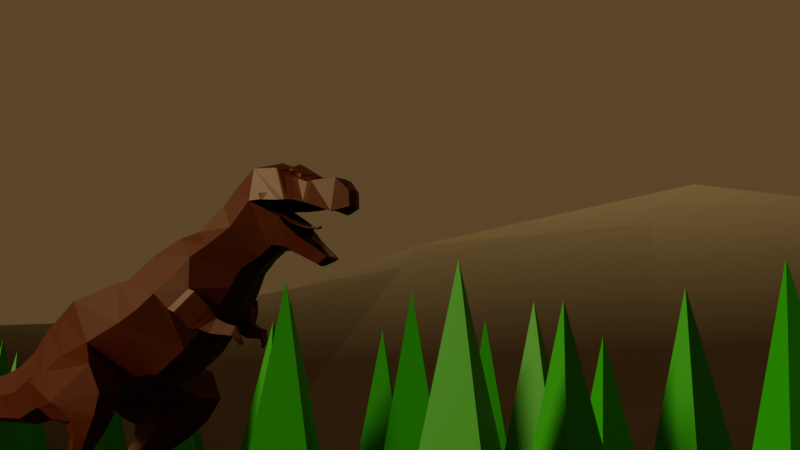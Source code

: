 # Source: Dino.blend  (saved by Blender 4.0.36; exported with 4.5.12 LTS)
import bpy
from mathutils import Matrix  # noqa: F401  (used for matrix-valued properties, if any)

bpy.ops.wm.read_factory_settings(use_empty=True)
scene = bpy.context.scene
scene.name = 'Scene'

# ---- collections
col_collection = bpy.data.collections.new('Collection'); scene.collection.children.link(col_collection)
col_references = bpy.data.collections.new(' references'); scene.collection.children.link(col_references)
col_trees = bpy.data.collections.new('trees'); scene.collection.children.link(col_trees)

# ---- materials (node trees are filled in below, after node groups)
mat_dinomat = bpy.data.materials.new('dINOmAT')
mat_dinomat.use_transparent_shadow = False
mat_material_002 = bpy.data.materials.new('Material.002')
mat_material_002.use_transparent_shadow = False
mat_material_001 = bpy.data.materials.new('Material.001')
mat_material_001.use_transparent_shadow = False

# ---- material node trees
mat_dinomat.use_nodes = True; mat_dinomat.node_tree.nodes.clear()
_N = mat_dinomat.node_tree.nodes; _L = mat_dinomat.node_tree.links
n0 = _N.new('ShaderNodeBsdfPrincipled'); n0.name = 'Principled BSDF'; n0.location = (130, 300)
n0.inputs[3].default_value = 1.45
n1 = _N.new('ShaderNodeOutputMaterial'); n1.name = 'Material Output'; n1.location = (420, 300)
n2 = _N.new('ShaderNodeTexNoise'); n2.name = 'Musgrave Texture'; n2.location = (-420, 262)
n2.width = 150
n2.normalize = False
n2.inputs[3].default_value = 1.0
n2.inputs[4].default_value = 0.25
n3 = _N.new('ShaderNodeTexCoord'); n3.name = 'Texture Coordinate'; n3.location = (-669, 236)
n4 = _N.new('ShaderNodeValToRGB'); n4.name = 'Color Ramp'; n4.location = (-166, 332)
while len(n4.color_ramp.elements) > 1: n4.color_ramp.elements.remove(n4.color_ramp.elements[-1])
n4.color_ramp.elements[0].position = 1.0; n4.color_ramp.elements[0].color = (0.08893, 0.009322, 0.002786, 1.0)
_e = n4.color_ramp.elements.new(1.0); _e.color = (0.06278, 0.05122, 0.05512, 1.0)
_L.new(n0.outputs[0], n1.inputs[0])
_L.new(n4.outputs[0], n0.inputs[0])
_L.new(n3.outputs[3], n2.inputs[0])
_L.new(n2.outputs[0], n4.inputs[0])
n1.is_active_output = True
mat_material_002.use_nodes = True; mat_material_002.node_tree.nodes.clear()
_N = mat_material_002.node_tree.nodes; _L = mat_material_002.node_tree.links
n0 = _N.new('ShaderNodeOutputMaterial'); n0.name = 'Material Output'; n0.location = (300, 300)
n1 = _N.new('ShaderNodeBsdfPrincipled'); n1.name = 'Principled BSDF'; n1.location = (-127, 268)
n1.inputs[3].default_value = 1.45
n2 = _N.new('ShaderNodeTexCoord'); n2.name = 'Texture Coordinate'; n2.location = (-798, 239)
n3 = _N.new('ShaderNodeSeparateXYZ'); n3.name = 'Separate XYZ'; n3.location = (-621, 243)
n4 = _N.new('ShaderNodeValToRGB'); n4.name = 'Color Ramp'; n4.location = (-435, 308)
while len(n4.color_ramp.elements) > 1: n4.color_ramp.elements.remove(n4.color_ramp.elements[-1])
n4.color_ramp.elements[0].position = 0.1364; n4.color_ramp.elements[0].color = (0.03462, 0.0186, 0.01134, 1.0)
_e = n4.color_ramp.elements.new(0.9955); _e.color = (0.8092, 0.732, 0.5977, 1.0)
_L.new(n1.outputs[0], n0.inputs[0])
_L.new(n2.outputs[3], n3.inputs[0])
_L.new(n3.outputs[2], n4.inputs[0])
_L.new(n4.outputs[0], n1.inputs[0])
n0.is_active_output = True
mat_material_001.use_nodes = True; mat_material_001.node_tree.nodes.clear()
_N = mat_material_001.node_tree.nodes; _L = mat_material_001.node_tree.links
n0 = _N.new('ShaderNodeOutputMaterial'); n0.name = 'Material Output'; n0.location = (300, 300)
n1 = _N.new('ShaderNodeBsdfPrincipled'); n1.name = 'Principled BSDF'; n1.location = (10, 300)
n1.inputs[0].default_value = (0.0, 0.3578, 0.002758, 1.0)
n1.inputs[3].default_value = 1.45
_L.new(n1.outputs[0], n0.inputs[0])
n0.is_active_output = True

# ---- world
world_world = bpy.data.worlds.new('World'); scene.world = world_world
world_world.use_nodes = True; world_world.node_tree.nodes.clear()
_N = world_world.node_tree.nodes; _L = world_world.node_tree.links
n0 = _N.new('ShaderNodeOutputWorld'); n0.name = 'World Output'; n0.location = (300, 300)
n1 = _N.new('ShaderNodeBackground'); n1.name = 'Background'; n1.location = (10, 300)
n1.inputs[0].default_value = (0.1127, 0.0705, 0.03083, 1.0)
_L.new(n1.outputs[0], n0.inputs[0])
n0.is_active_output = True
world_world.color = (0.05088, 0.05088, 0.05088)
world_world.use_sun_shadow = False
world_world.sun_shadow_jitter_overblur = 0.0

# ---- cameras
cam_camera = bpy.data.cameras.new('Camera')
cam_camera.clip_end = 100.0
cam_camera.ortho_scale = 7.314

# ---- lights
light_light = bpy.data.lights.new('Light', 'SUN')
light_light.color = (1.0, 0.8187, 0.3965)
light_light.transmission_factor = 0.0
light_light.angle = 0.1993
light_light.energy = 2.32
light_light.shadow_soft_size = 12.96
light_light.shadow_cascade_max_distance = 1000.0

# ---- meshes
me_grid_001 = bpy.data.meshes.new('Grid.001')
me_grid_001.from_pydata([(-0.8952, -1.001, 0.0004431), (-0.4344, -1.047, 0.04528), (-0.2108, -1.021, 0.03253), (-0.05666, -1.006, 0.01438), (0.1889, -1.024, 0.02749), (0.5165, -1.023, 0.02571), (0.7526, -1.001, 0.001876), (1.0, -1.0, -5.831e-08), (-0.5188, -0.9276, 0.07389), (0.02711, -0.9664, 0.04267), (-0.6281, -1.035, 0.0341), (0.3019, -0.9916, 0.07394), (0.4611, -0.9728, 0.07861), (-0.687, -0.835, 0.04975), (0.06349, -0.9324, 0.1128), (0.5081, -0.9419, 0.1181), (0.6002, -0.9326, 0.07879), (1.001, -0.7374, 0.001103), (-1.0, -1.0, -0.0001832), (-0.3287, -0.9116, 0.09371), (-0.03657, -0.8403, 0.1907), (0.7575, -0.8719, 0.04373), (0.8187, -0.9056, 0.01037), (-0.9045, -0.5802, 0.008924), (0.2881, -0.9346, 0.2645), (-0.2019, -0.8791, 0.1228), (0.9066, -0.7548, 0.04088), (-0.1696, -0.7617, 0.1949), (0.8616, -0.7436, 0.08934), (-0.4297, -0.7533, 0.133), (0.1984, -0.8815, 0.3127), (1.013, -0.5583, 0.03341), (-0.01308, -0.7826, 0.2405), (0.3959, -0.8967, 0.3156), (0.9414, -0.6513, 0.07366), (0.6439, -0.8071, 0.26), (0.7526, -0.7401, 0.2317), (-0.3747, -0.6503, 0.1546), (0.3198, -0.8758, 0.3469), (-0.28, -0.535, 0.1391), (-0.08296, -0.6578, 0.2048), (-0.8246, -0.5258, 0.033), (-0.5729, -0.5619, 0.1239), (-0.4422, -0.5129, 0.1471), (0.1498, -0.7658, 0.3138), (0.336, -0.8042, 0.37), (0.4882, -0.786, 0.3501), (0.7935, -0.6484, 0.2449), (0.6969, -0.704, 0.2927), (-0.9997, -0.5859, 6.751e-05), (-0.05332, -0.4618, 0.09432), (-0.7545, -0.3115, 0.05413), (-0.6291, -0.2348, 0.07094), (0.3307, -0.7037, 0.3378), (0.862, -0.5062, 0.1693), (0.6498, -0.6313, 0.3149), (1.001, -0.2069, 0.02644), (-0.3924, -0.2695, 0.06929), (0.7409, -0.4377, 0.2301), (0.8477, -0.3497, 0.1728), (-0.1376, -0.3251, 0.02991), (-0.2287, -0.2987, 0.03542), (0.5579, -0.5229, 0.2645), (0.1109, -0.4001, 0.0876), (0.05308, -0.2529, 0.03449), (0.3852, -0.1883, 0.03496), (0.828, -0.2516, 0.1683), (-0.9879, -0.2343, 0.02477), (-0.536, -0.229, 0.07641), (-0.1946, -0.1949, 0.01397), (0.609, -0.2198, 0.1516), (0.2445, -0.1325, 0.009633), (0.7076, -0.2483, 0.1915), (-0.993, 0.03394, 0.01647), (-0.3684, -0.08215, 0.03528), (0.7029, -0.09475, 0.1751), (0.8034, -0.1058, 0.1834), (0.4064, 0.03306, -0.002166), (-0.7098, 0.08662, 0.03621), (0.04918, -0.07987, 0.01667), (-0.5361, 0.03452, 0.0427), (1.025, 0.08908, 0.05613), (0.4463, -0.07765, 0.02024), (0.9004, -0.03678, 0.1408), (0.8357, 0.1301, 0.1393), (0.9013, 0.1021, 0.1307), (-0.9056, 0.2622, 0.002326), (0.6424, 0.1982, 0.06873), (-0.08256, 0.139, 0.031), (-0.9999, 0.2405, 0.0002425), (1.002, 0.3545, 0.00427), (0.6211, 0.2985, 0.03507), (-0.4942, 0.3505, 0.04733), (-0.2778, 0.3057, 0.03428), (0.09464, 0.1509, 0.018), (0.7949, 0.3977, 0.01987), (-0.06216, 0.4363, 0.01569), (0.146, 0.3328, 0.03214), (0.4223, 0.4297, 0.01283), (0.4706, 0.3292, 0.007518), (0.2315, 0.5707, 0.02786), (0.7659, 0.4817, -8.774e-05), (-0.8577, 0.5054, 0.002244), (-0.6142, 0.3984, 0.04407), (-0.253, 0.6325, 0.02763), (-0.02203, 0.6773, 0.009092), (-0.7343, 0.643, 0.00133), (-0.2986, 0.903, 0.002258), (0.2093, 0.9956, 0.004966), (-0.07432, 1.0, -0.002149), (0.4504, 0.9999, 6.233e-05), (-1.0, 1.0, -2.467e-08), (1.0, 1.0, -4.307e-11)], [], [(1, 8, 10), (5, 11, 4), (6, 22, 5), (5, 12, 11), (3, 25, 2), (11, 14, 9), (22, 16, 12), (6, 17, 22), (7, 17, 6), (10, 8, 13), (16, 15, 12), (0, 23, 18), (1, 29, 8), (11, 24, 14), (25, 29, 19), (12, 24, 11), (15, 24, 12), (13, 41, 23), (20, 27, 25), (24, 30, 14), (16, 35, 33), (26, 35, 16), (13, 29, 42), (28, 35, 26), (27, 37, 29), (26, 34, 28), (31, 34, 26), (33, 38, 24), (27, 40, 37), (37, 43, 29), (68, 43, 39, 57), (32, 44, 40), (30, 45, 44), (35, 46, 33), (34, 47, 36), (46, 45, 38), (36, 48, 35), (23, 41, 51), (34, 31, 47), (47, 48, 36), (46, 55, 45), (40, 50, 39), (48, 55, 46), (23, 67, 49), (31, 54, 47), (42, 52, 51), (39, 60, 61), (54, 58, 47), (47, 58, 55), (56, 59, 54), (55, 58, 62), (52, 43, 68), (50, 63, 60), (53, 62, 63), (56, 66, 59), (61, 74, 57), (51, 52, 67), (63, 71, 64), (62, 70, 65), (62, 72, 70), (66, 72, 58), (69, 60, 79), (66, 76, 72), (76, 75, 72), (65, 82, 77), (52, 80, 78), (69, 88, 74), (79, 88, 69), (56, 81, 83), (75, 87, 82), (85, 84, 76), (73, 78, 86), (73, 86, 89), (74, 88, 93), (75, 84, 87), (78, 80, 103), (88, 94, 96), (80, 92, 103), (87, 84, 91), (85, 90, 84), (99, 98, 94), (84, 90, 95), (88, 96, 93), (91, 95, 99), (97, 98, 100), (99, 95, 101), (103, 106, 102), (112, 101, 90), (105, 104, 96), (99, 101, 98), (92, 107, 103), (92, 104, 107), (103, 107, 106), (101, 110, 98), (104, 105, 107), (110, 108, 100), (107, 111, 106), (112, 110, 101), (1, 2, 19), (4, 9, 3), (4, 11, 9), (0, 10, 13), (5, 22, 12), (22, 21, 16), (3, 9, 25), (1, 19, 29), (2, 25, 19), (9, 20, 25), (23, 0, 13), (9, 14, 20), (22, 26, 21), (25, 27, 29), (21, 26, 16), (22, 17, 26), (15, 33, 24), (15, 16, 33), (8, 29, 13), (14, 30, 20), (18, 23, 49), (17, 31, 26), (27, 20, 32), (28, 36, 35), (20, 30, 32), (24, 38, 30), (41, 13, 42), (27, 32, 40), (28, 34, 36), (32, 30, 44), (29, 43, 42), (37, 40, 39), (30, 38, 45), (33, 46, 38), (35, 48, 46), (37, 39, 43), (40, 44, 53), (44, 45, 53), (41, 42, 51), (45, 55, 53), (39, 50, 60), (40, 53, 50), (48, 47, 55), (42, 43, 52), (50, 53, 63), (23, 51, 67), (87, 99, 77, 82), (53, 55, 62), (31, 56, 54), (39, 61, 57), (54, 59, 58), (60, 63, 64), (63, 62, 65), (61, 69, 74), (61, 60, 69), (62, 58, 72), (59, 66, 58), (60, 64, 79), (63, 65, 71), (67, 52, 73), (52, 68, 80), (64, 71, 79), (65, 70, 82), (57, 74, 68), (66, 83, 76), (71, 65, 77), (56, 83, 66), (68, 74, 80), (70, 72, 75), (82, 70, 75), (73, 52, 78), (71, 77, 79), (76, 84, 75), (83, 85, 76), (79, 77, 94), (80, 74, 93), (79, 94, 88), (83, 81, 85), (80, 93, 92), (81, 90, 85), (77, 99, 94), (99, 87, 91), (86, 78, 102), (94, 97, 96), (78, 103, 102), (94, 98, 97), (91, 84, 95), (86, 102, 89), (95, 90, 101), (96, 97, 100), (92, 93, 104), (93, 96, 104), (102, 111, 89), (102, 106, 111), (96, 100, 105), (98, 110, 100), (105, 100, 108), (107, 105, 109), (105, 108, 109), (107, 109, 111)])
_uv = me_grid_001.uv_layers.new(name='UVMap')
_uv.uv.foreach_set('vector', [0.2759, -0.0003001, 0.2152, 0.06734, 0.1805, 0.0008096, 0.7553, 0.0003062, 0.6433, 0.04105, 0.5934, 0.001176, 0.8754, 0.0005805, 0.9013, 0.05882, 0.7553, 0.0003062, 0.7553, 0.0003062, 0.7175, 0.04375, 0.6433, 0.04105, 0.4657, 0.001184, 0.3778, 0.09816, 0.3883, -0.0002704, 0.6433, 0.04105, 0.51, 0.09229, 0.507, 0.03871, 0.9013, 0.05882, 0.7915, 0.07002, 0.7175, 0.04375, 0.8754, 0.0005805, 1.001, 0.1297, 0.9013, 0.05882, 1.0, 0.0, 1.001, 0.1297, 0.8754, 0.0005805, 0.1805, 0.0008096, 0.2152, 0.06734, 0.1403, 0.1161, 0.7915, 0.07002, 0.7309, 0.08927, 0.7175, 0.04375, 0.05016, 0.0004018, 0.03955, 0.2159, 2.849e-08, 5.185e-07, 0.2759, -0.0003001, 0.2656, 0.1634, 0.2152, 0.06734, 0.6433, 0.04105, 0.615, 0.1514, 0.51, 0.09229, 0.3778, 0.09816, 0.2656, 0.1634, 0.3197, 0.07853, 0.7175, 0.04375, 0.615, 0.1514, 0.6433, 0.04105, 0.7309, 0.08927, 0.615, 0.1514, 0.7175, 0.04375, 0.1403, 0.1161, 0.09279, 0.2481, 0.03955, 0.2159, 0.4545, 0.137, 0.3825, 0.1748, 0.3778, 0.09816, 0.615, 0.1514, 0.5548, 0.1926, 0.51, 0.09229, 0.7915, 0.07002, 0.7641, 0.2008, 0.6632, 0.1971, 0.9409, 0.141, 0.7641, 0.2008, 0.7915, 0.07002, 0.1403, 0.1161, 0.2656, 0.1634, 0.1821, 0.2424, 0.9064, 0.1714, 0.7641, 0.2008, 0.9409, 0.141, 0.3825, 0.1748, 0.2876, 0.2146, 0.2656, 0.1634, 0.9409, 0.141, 0.95, 0.2082, 0.9064, 0.1714, 0.997, 0.2333, 0.95, 0.2082, 0.9409, 0.141, 0.6632, 0.1971, 0.6147, 0.2178, 0.615, 0.1514, 0.3825, 0.1748, 0.4242, 0.2358, 0.2876, 0.2146, 0.2876, 0.2146, 0.2438, 0.2754, 0.2656, 0.1634, 0.2185, 0.3954, 0.2438, 0.2754, 0.3348, 0.2644, 0.2902, 0.3744, 0.4593, 0.1972, 0.5342, 0.2466, 0.4242, 0.2358, 0.5548, 0.1926, 0.6178, 0.258, 0.5342, 0.2466, 0.7641, 0.2008, 0.6877, 0.2549, 0.6632, 0.1971, 0.95, 0.2082, 0.8474, 0.2773, 0.822, 0.2302, 0.6877, 0.2549, 0.6178, 0.258, 0.6147, 0.2178, 0.822, 0.2302, 0.786, 0.2734, 0.7641, 0.2008, 0.03955, 0.2159, 0.09279, 0.2481, 0.107, 0.3409, 0.95, 0.2082, 0.997, 0.2333, 0.8474, 0.2773, 0.8474, 0.2773, 0.786, 0.2734, 0.822, 0.2302, 0.6877, 0.2549, 0.7673, 0.3054, 0.6178, 0.258, 0.4242, 0.2358, 0.4607, 0.3095, 0.3348, 0.2644, 0.786, 0.2734, 0.7673, 0.3054, 0.6877, 0.2549, 0.03955, 0.2159, 7.959e-06, 0.3874, 0.0002205, 0.2063, 0.997, 0.2333, 0.8988, 0.3237, 0.8474, 0.2773, 0.1821, 0.2424, 0.1558, 0.3989, 0.107, 0.3409, 0.3348, 0.2644, 0.4322, 0.3533, 0.3709, 0.356, 0.8988, 0.3237, 0.8325, 0.3598, 0.8474, 0.2773, 0.8474, 0.2773, 0.8325, 0.3598, 0.7673, 0.3054, 0.9967, 0.4074, 0.8952, 0.375, 0.8988, 0.3237, 0.7673, 0.3054, 0.8325, 0.3598, 0.7331, 0.3462, 0.1558, 0.3989, 0.2438, 0.2754, 0.2185, 0.3954, 0.4607, 0.3095, 0.5578, 0.3444, 0.4322, 0.3533, 0.6223, 0.2909, 0.7331, 0.3462, 0.5578, 0.3444, 0.9967, 0.4074, 0.8922, 0.4135, 0.8952, 0.375, 0.3709, 0.356, 0.3176, 0.4573, 0.2902, 0.3744, 0.107, 0.3409, 0.1558, 0.3989, 7.959e-06, 0.3874, 0.5578, 0.3444, 0.6255, 0.4442, 0.52, 0.3899, 0.7331, 0.3462, 0.7801, 0.4339, 0.6812, 0.4182, 0.7331, 0.3462, 0.8224, 0.4213, 0.7801, 0.4339, 0.8922, 0.4135, 0.8224, 0.4213, 0.8325, 0.3598, 0.3974, 0.4087, 0.4322, 0.3533, 0.5251, 0.4638, 0.8922, 0.4135, 0.8746, 0.4761, 0.8224, 0.4213, 0.8746, 0.4761, 0.8294, 0.4869, 0.8224, 0.4213, 0.6812, 0.4182, 0.7352, 0.4741, 0.7001, 0.5198, 0.1558, 0.3989, 0.2188, 0.5252, 0.1417, 0.5552, 0.3974, 0.4087, 0.4487, 0.579, 0.3176, 0.4573, 0.5251, 0.4638, 0.4487, 0.579, 0.3974, 0.4087, 0.9967, 0.4074, 0.9998, 0.5463, 0.9285, 0.4916, 0.8294, 0.4869, 0.7986, 0.5837, 0.7352, 0.4741, 0.9313, 0.5588, 0.8816, 0.5841, 0.8746, 0.4761, -0.005752, 0.4923, 0.1417, 0.5552, 0.05372, 0.6248, -0.005752, 0.4923, 0.05372, 0.6248, -0.0001205, 0.6208, 0.3176, 0.4573, 0.4487, 0.579, 0.3629, 0.648, 0.8294, 0.4869, 0.8816, 0.5841, 0.7986, 0.5837, 0.1417, 0.5552, 0.2188, 0.5252, 0.1884, 0.6965, 0.4487, 0.579, 0.5506, 0.6055, 0.4768, 0.7149, 0.2188, 0.5252, 0.2574, 0.6582, 0.1884, 0.6965, 0.7986, 0.5837, 0.8816, 0.5841, 0.8059, 0.6482, 0.9313, 0.5588, 0.9962, 0.6723, 0.8816, 0.5841, 0.7448, 0.6578, 0.6985, 0.7272, 0.5506, 0.6055, 0.8816, 0.5841, 0.9962, 0.6723, 0.8871, 0.6944, 0.4487, 0.579, 0.4768, 0.7149, 0.3629, 0.648, 0.8059, 0.6482, 0.8871, 0.6944, 0.7448, 0.6578, 0.5717, 0.6667, 0.6985, 0.7272, 0.5951, 0.8064, 0.7448, 0.6578, 0.8871, 0.6944, 0.8801, 0.732, 0.1884, 0.6965, 0.1498, 0.7983, 0.07332, 0.7418, 1.0, 1.0, 0.8801, 0.732, 0.9962, 0.6723, 0.4901, 0.8511, 0.3678, 0.8199, 0.4768, 0.7149, 0.7448, 0.6578, 0.8801, 0.732, 0.6985, 0.7272, 0.2574, 0.6582, 0.3466, 0.9236, 0.1884, 0.6965, 0.2574, 0.6582, 0.3678, 0.8199, 0.3466, 0.9236, 0.1884, 0.6965, 0.3466, 0.9236, 0.1498, 0.7983, 0.8801, 0.732, 0.7345, 1.001, 0.6985, 0.7272, 0.3678, 0.8199, 0.4901, 0.8511, 0.3466, 0.9236, 0.7345, 1.001, 0.6078, 0.9992, 0.5951, 0.8064, 0.3466, 0.9236, -1.803e-17, 1.0, 0.1498, 0.7983, 1.0, 1.0, 0.7345, 1.001, 0.8801, 0.732, 0.2759, -0.0003001, 0.3883, -0.0002704, 0.3197, 0.07853, 0.5934, 0.001176, 0.507, 0.03871, 0.4657, 0.001184, 0.5934, 0.001176, 0.6433, 0.04105, 0.507, 0.03871, 0.05016, 0.0004018, 0.1805, 0.0008096, 0.1403, 0.1161, 0.7553, 0.0003062, 0.9013, 0.05882, 0.7175, 0.04375, 0.9013, 0.05882, 0.8635, 0.08159, 0.7915, 0.07002, 0.4657, 0.001184, 0.507, 0.03871, 0.3778, 0.09816, 0.2759, -0.0003001, 0.3197, 0.07853, 0.2656, 0.1634, 0.3883, -0.0002704, 0.3778, 0.09816, 0.3197, 0.07853, 0.507, 0.03871, 0.4545, 0.137, 0.3778, 0.09816, 0.03955, 0.2159, 0.05016, 0.0004018, 0.1403, 0.1161, 0.507, 0.03871, 0.51, 0.09229, 0.4545, 0.137, 0.9013, 0.05882, 0.9409, 0.141, 0.8635, 0.08159, 0.3778, 0.09816, 0.3825, 0.1748, 0.2656, 0.1634, 0.8635, 0.08159, 0.9409, 0.141, 0.7915, 0.07002, 0.9013, 0.05882, 1.001, 0.1297, 0.9409, 0.141, 0.7309, 0.08927, 0.6632, 0.1971, 0.615, 0.1514, 0.7309, 0.08927, 0.7915, 0.07002, 0.6632, 0.1971, 0.2152, 0.06734, 0.2656, 0.1634, 0.1403, 0.1161, 0.51, 0.09229, 0.5548, 0.1926, 0.4545, 0.137, 2.849e-08, 5.185e-07, 0.03955, 0.2159, 0.0002205, 0.2063, 1.001, 0.1297, 0.997, 0.2333, 0.9409, 0.141, 0.3825, 0.1748, 0.4545, 0.137, 0.4593, 0.1972, 0.9064, 0.1714, 0.822, 0.2302, 0.7641, 0.2008, 0.4545, 0.137, 0.5548, 0.1926, 0.4593, 0.1972, 0.615, 0.1514, 0.6147, 0.2178, 0.5548, 0.1926, 0.09279, 0.2481, 0.1403, 0.1161, 0.1821, 0.2424, 0.3825, 0.1748, 0.4593, 0.1972, 0.4242, 0.2358, 0.9064, 0.1714, 0.95, 0.2082, 0.822, 0.2302, 0.4593, 0.1972, 0.5548, 0.1926, 0.5342, 0.2466, 0.2656, 0.1634, 0.2438, 0.2754, 0.1821, 0.2424, 0.2876, 0.2146, 0.4242, 0.2358, 0.3348, 0.2644, 0.5548, 0.1926, 0.6147, 0.2178, 0.6178, 0.258, 0.6632, 0.1971, 0.6877, 0.2549, 0.6147, 0.2178, 0.7641, 0.2008, 0.786, 0.2734, 0.6877, 0.2549, 0.2876, 0.2146, 0.3348, 0.2644, 0.2438, 0.2754, 0.4242, 0.2358, 0.5342, 0.2466, 0.6223, 0.2909, 0.5342, 0.2466, 0.6178, 0.258, 0.6223, 0.2909, 0.09279, 0.2481, 0.1821, 0.2424, 0.107, 0.3409, 0.6178, 0.258, 0.7673, 0.3054, 0.6223, 0.2909, 0.3348, 0.2644, 0.4607, 0.3095, 0.4322, 0.3533, 0.4242, 0.2358, 0.6223, 0.2909, 0.4607, 0.3095, 0.786, 0.2734, 0.8474, 0.2773, 0.7673, 0.3054, 0.1821, 0.2424, 0.2438, 0.2754, 0.1558, 0.3989, 0.4607, 0.3095, 0.6223, 0.2909, 0.5578, 0.3444, 0.03955, 0.2159, 0.107, 0.3409, 7.959e-06, 0.3874, 0.7986, 0.5837, 0.7448, 0.6578, 0.7001, 0.5198, 0.7352, 0.4741, 0.6223, 0.2909, 0.7673, 0.3054, 0.7331, 0.3462, 0.997, 0.2333, 0.9967, 0.4074, 0.8988, 0.3237, 0.3348, 0.2644, 0.3709, 0.356, 0.2902, 0.3744, 0.8988, 0.3237, 0.8952, 0.375, 0.8325, 0.3598, 0.4322, 0.3533, 0.5578, 0.3444, 0.52, 0.3899, 0.5578, 0.3444, 0.7331, 0.3462, 0.6812, 0.4182, 0.3709, 0.356, 0.3974, 0.4087, 0.3176, 0.4573, 0.3709, 0.356, 0.4322, 0.3533, 0.3974, 0.4087, 0.7331, 0.3462, 0.8325, 0.3598, 0.8224, 0.4213, 0.8952, 0.375, 0.8922, 0.4135, 0.8325, 0.3598, 0.4322, 0.3533, 0.52, 0.3899, 0.5251, 0.4638, 0.5578, 0.3444, 0.6812, 0.4182, 0.6255, 0.4442, 7.959e-06, 0.3874, 0.1558, 0.3989, -0.005752, 0.4923, 0.1558, 0.3989, 0.2185, 0.3954, 0.2188, 0.5252, 0.52, 0.3899, 0.6255, 0.4442, 0.5251, 0.4638, 0.6812, 0.4182, 0.7801, 0.4339, 0.7352, 0.4741, 0.2902, 0.3744, 0.3176, 0.4573, 0.2185, 0.3954, 0.8922, 0.4135, 0.9285, 0.4916, 0.8746, 0.4761, 0.6255, 0.4442, 0.6812, 0.4182, 0.7001, 0.5198, 0.9967, 0.4074, 0.9285, 0.4916, 0.8922, 0.4135, 0.2185, 0.3954, 0.3176, 0.4573, 0.2188, 0.5252, 0.7801, 0.4339, 0.8224, 0.4213, 0.8294, 0.4869, 0.7352, 0.4741, 0.7801, 0.4339, 0.8294, 0.4869, -0.005752, 0.4923, 0.1558, 0.3989, 0.1417, 0.5552, 0.6255, 0.4442, 0.7001, 0.5198, 0.5251, 0.4638, 0.8746, 0.4761, 0.8816, 0.5841, 0.8294, 0.4869, 0.9285, 0.4916, 0.9313, 0.5588, 0.8746, 0.4761, 0.5251, 0.4638, 0.7001, 0.5198, 0.5506, 0.6055, 0.2188, 0.5252, 0.3176, 0.4573, 0.3629, 0.648, 0.5251, 0.4638, 0.5506, 0.6055, 0.4487, 0.579, 0.9285, 0.4916, 0.9998, 0.5463, 0.9313, 0.5588, 0.2188, 0.5252, 0.3629, 0.648, 0.2574, 0.6582, 0.9998, 0.5463, 0.9962, 0.6723, 0.9313, 0.5588, 0.7001, 0.5198, 0.7448, 0.6578, 0.5506, 0.6055, 0.7448, 0.6578, 0.7986, 0.5837, 0.8059, 0.6482, 0.05372, 0.6248, 0.1417, 0.5552, 0.07332, 0.7418, 0.5506, 0.6055, 0.5717, 0.6667, 0.4768, 0.7149, 0.1417, 0.5552, 0.1884, 0.6965, 0.07332, 0.7418, 0.5506, 0.6055, 0.6985, 0.7272, 0.5717, 0.6667, 0.8059, 0.6482, 0.8816, 0.5841, 0.8871, 0.6944, 0.05372, 0.6248, 0.07332, 0.7418, -0.0001205, 0.6208, 0.8871, 0.6944, 0.9962, 0.6723, 0.8801, 0.732, 0.4768, 0.7149, 0.5717, 0.6667, 0.5951, 0.8064, 0.2574, 0.6582, 0.3629, 0.648, 0.3678, 0.8199, 0.3629, 0.648, 0.4768, 0.7149, 0.3678, 0.8199, 0.07332, 0.7418, -1.803e-17, 1.0, -0.0001205, 0.6208, 0.07332, 0.7418, 0.1498, 0.7983, -1.803e-17, 1.0, 0.4768, 0.7149, 0.5951, 0.8064, 0.4901, 0.8511, 0.6985, 0.7272, 0.7345, 1.001, 0.5951, 0.8064, 0.4901, 0.8511, 0.5951, 0.8064, 0.6078, 0.9992, 0.3466, 0.9236, 0.4901, 0.8511, 0.4762, 0.9922, 0.4901, 0.8511, 0.6078, 0.9992, 0.4762, 0.9922, 0.3466, 0.9236, 0.4762, 0.9922, -1.803e-17, 1.0])
me_grid_001.update()
me_plane = bpy.data.meshes.new('Plane')
me_plane.from_pydata([(-0.2456, -0.8595, 1.69), (-0.3485, 0.1235, 2.013), (-0.2073, 0.474, 1.285), (-0.3326, -0.4268, 1.91), (-0.2027, -1.077, 1.519), (-0.2208, -0.9768, 1.051), (-0.1685, -1.31, 1.408), (-0.1836, -1.24, 0.9654), (-0.1184, -1.625, 1.341), (-0.129, -1.645, 0.9816), (-0.09103, -2.045, 1.287), (-0.09919, -2.026, 0.9991), (-0.05913, -2.443, 1.226), (-0.06443, -2.399, 0.9969), (-0.03863, -2.77, 1.15), (-0.04208, -2.759, 1.006), (-0.0204, -3.207, 1.112), (-0.02222, -3.199, 1.038), (-0.3485, 0.2465, 2.027), (-0.2073, 0.7606, 1.463), (-0.2938, 0.4872, 2.213), (-0.1748, 1.069, 1.759), (-0.2779, 0.7456, 2.32), (-0.1653, 1.178, 1.914), (-0.2414, 0.9051, 2.36), (-0.1436, 1.26, 2.049), (-0.1883, 1.114, 2.551), (-0.09875, 1.414, 2.144), (-0.1038, 1.533, 2.217), (-0.2209, 1.446, 2.796), (-0.08718, 1.653, 2.198), (-0.09531, 1.752, 2.738), (-0.07312, 1.756, 2.142), (-0.1403, 1.903, 2.647), (-0.05976, 1.853, 2.09), (-0.09649, 2.135, 2.66), (-0.04745, 1.94, 2.041), (-0.06188, 2.23, 2.557), (-0.04258, 2.037, 2.065), (-0.4674, 0.2876, 1.672), (-0.446, -0.09585, 1.545), (-0.2718, -1.028, 1.292), (-0.226, -1.276, 1.191), (-0.1587, -1.635, 1.166), (-0.1221, -2.035, 1.144), (-0.0793, -2.421, 1.111), (-0.05179, -2.765, 1.075), (-0.02735, -3.203, 1.073), (-0.4674, 0.4872, 1.763), (-0.394, 0.8129, 2.026), (-0.3726, 0.948, 2.143), (-0.3237, 1.071, 2.227), (-0.2636, 1.254, 2.36), (-0.26, 1.558, 2.53), (-0.2256, 1.705, 2.516), (-0.1826, 1.822, 2.512), (-0.1298, 1.784, 2.711), (-0.08348, 2.096, 2.412), (-0.03982, 2.217, 2.432), (-0.09875, 1.508, 2.199), (-0.2376, 1.441, 2.541), (-0.1883, 1.243, 2.676), (-0.1328, 1.778, 2.29), (-0.05433, 2.024, 2.099), (-0.1638, 1.68, 2.402), (-0.07114, 1.971, 2.141), (-0.2017, 1.561, 2.472), (-0.1044, 1.867, 2.214), (-0.08066, 1.703, 2.17), (-0.2099, 1.604, 2.797), (-0.1541, 1.725, 2.731), (-0.1548, 1.709, 2.354), (-0.07651, 1.731, 2.155), (-0.1403, 1.754, 2.317), (-0.1974, 1.662, 2.769), (0.0, -0.8875, 1.77), (0.0, -0.6072, 1.025), (0.0, 0.08246, 2.098), (0.0, 0.4926, 1.247), (0.0, -0.4686, 2.022), (0.0, 0.1389, 1.142), (0.0, -1.09, 1.57), (0.0, -0.9665, 0.9962), (0.0, -1.319, 1.462), (0.0, -1.232, 0.9202), (0.0, -1.623, 1.383), (0.0, -1.647, 0.9424), (0.0, -2.047, 1.329), (0.0, -2.024, 0.9772), (0.0, -2.449, 1.263), (0.0, -2.394, 0.9835), (0.0, -2.772, 1.184), (0.0, -2.758, 1.009), (0.0, -3.208, 1.13), (0.0, -3.198, 1.041), (0.0, 0.1864, 2.093), (0.0, 0.788, 1.433), (0.0, 0.4215, 2.268), (0.0, 1.091, 1.721), (0.0, 0.695, 2.341), (0.0, 1.201, 1.878), (0.0, 0.8636, 2.373), (0.0, 1.278, 2.02), (0.0, 1.079, 2.598), (0.0, 1.43, 2.122), (0.0, 1.524, 2.188), (0.0, 1.38, 2.872), (0.0, 1.648, 2.175), (0.0, 1.732, 2.828), (0.0, 1.752, 2.125), (0.0, 1.935, 2.701), (0.0, 1.853, 2.074), (0.0, 2.149, 2.66), (0.0, 1.939, 2.029), (0.0, 2.25, 2.557), (0.0, 2.044, 2.061), (0.0, -3.511, 1.099), (0.0, 2.231, 2.432), (0.0, 1.515, 2.165), (0.0, 1.193, 2.71), (0.0, 2.033, 2.093), (0.0, 1.701, 2.149), (0.0, 1.542, 2.872), (0.0, 1.727, 2.137), (0.0, 1.651, 2.824), (-0.2891, -0.6432, 1.8), (0.0, -0.2341, 1.084), (0.0, -0.6926, 1.931), (-0.3876, -0.4533, 1.428), (-0.3293, -0.8106, 1.312), (-0.2676, -0.6306, 1.081), (-0.315, -0.2638, 1.171), (-0.2273, 0.1414, 1.272), (-0.5135, -0.7031, 1.252), (-0.5172, -0.5445, 1.029), (-0.6204, -0.2803, 1.073), (-0.6678, 0.2162, 1.35), (-0.5995, -0.2149, 1.429), (-0.55, -0.4697, 1.318), (-0.4635, -0.3516, 0.3718), (-0.4441, -0.3973, 0.3759), (-0.2854, -0.3935, 0.3809), (-0.3666, -0.3126, 0.378), (-0.3048, -0.3479, 0.3769), (-0.4829, -0.3083, 0.2339), (-0.3049, -0.3586, 0.2385), (-0.4636, -0.3518, 0.2385), (-0.5653, -0.2999, 0.05378), (-0.2088, -0.288, 0.02964), (-0.1983, -0.1929, 0.0008737), (-0.2144, -0.3489, 0.1007), (-0.5272, -0.3421, 0.1007), (-0.4888, 0.02429, 0.1271), (-0.3524, 0.03797, 0.00467), (-0.2955, -0.06463, 1.038), (-0.2707, -0.07607, 0.8041), (-0.2826, -0.01074, 0.9315), (-0.3807, 0.07329, 0.8092), (-0.4228, 0.2983, 1.124), (-0.4116, 0.2208, 0.9578), (-0.2652, -0.4402, 0.9708), (-0.2527, -0.2711, 0.7878), (-0.2603, -0.2737, 0.9122), (-0.516, -0.3921, 0.9452), (-0.4472, -0.2288, 0.7812), (-0.4951, -0.2242, 0.8999), (-0.5232, -0.09135, 0.7874), (-0.6176, -0.1681, 1.026), (-0.5875, -0.05033, 0.917), (-0.6518, 0.332, 1.128), (-0.5441, 0.07527, 0.797), (-0.6126, 0.2307, 0.9505), (-0.2535, -0.2822, 0.6367), (-0.2733, -0.3571, 0.4759), (-0.2576, -0.3371, 0.5686), (-0.3246, -0.3055, 0.4759), (-0.3101, -0.1988, 0.6201), (-0.3077, -0.2759, 0.5675), (-0.239, -0.3895, 0.6377), (-0.257, -0.4403, 0.4829), (-0.2428, -0.4365, 0.5731), (-0.3529, -0.3643, 0.6338), (-0.3777, -0.4305, 0.479), (-0.3498, -0.4179, 0.5692), (-0.4079, -0.3616, 0.4694), (-0.3965, -0.2853, 0.6334), (-0.3862, -0.3416, 0.5637), (-0.4112, -0.1688, 0.6167), (-0.4222, -0.2828, 0.4725), (-0.4005, -0.2503, 0.565), (-0.4938, 0.04544, 0.008216), (-0.5896, -0.259, 0.187), (-0.607, -0.2514, 0.02667), (-0.6402, -0.03069, 0.1246), (-0.6489, -0.00452, 0.008216), (-0.3698, -0.2696, 0.2537), (-0.3553, 0.01144, 0.1217), (-0.1979, -0.1929, 0.002537), (-0.3263, -0.3038, 0.2417), (-0.1875, 0.008604, 0.01336), (-0.1814, -0.02436, 0.1302), (-0.4201, -0.3043, 0.3731), (-0.4757, -0.3462, 0.3673), (-0.441, -0.2904, 0.4057), (-0.4644, -0.313, 0.3609), (-0.5044, -0.2892, 0.2366), (-0.4903, -0.26, 0.2401), (-0.5048, -0.2088, 0.1976), (-0.5162, -0.2664, 0.2396), (-0.4812, 0.0187, 0.1041), (-0.3687, 0.0174, 0.1045), (-0.3743, 0.03744, 0.01981), (-0.4799, 0.03376, 0.01747), (-0.5051, 0.02226, 0.1108), (-0.5085, 0.03685, 0.0242), (-0.6323, -0.002384, 0.02433), (-0.6257, -0.0222, 0.1087), (-0.3367, 0.03094, 0.02142), (-0.3387, 0.01227, 0.1066), (-0.1986, -0.01703, 0.1134), (-0.2029, 0.007532, 0.02857), (-0.3698, 0.1248, 0.1057), (-0.4823, 0.1261, 0.1052), (-0.481, 0.1412, 0.01858), (-0.3754, 0.1448, 0.02093), (-0.5391, 0.1242, 0.1119), (-0.5425, 0.1387, 0.02531), (-0.6597, 0.07969, 0.1098), (-0.6663, 0.09951, 0.02545), (-0.3187, 0.1368, 0.02251), (-0.3207, 0.1182, 0.1076), (-0.1849, 0.1134, 0.02966), (-0.1806, 0.08886, 0.1145), (-0.3708, 0.2012, 0.07756), (-0.4825, 0.2026, 0.07711), (-0.4743, 0.2193, 0.006106), (-0.3828, 0.2221, 0.009132), (-0.5635, 0.1966, 0.08394), (-0.5755, 0.21, 0.013), (-0.6832, 0.1529, 0.0823), (-0.6825, 0.1754, 0.01502), (-0.2957, 0.2114, 0.01095), (-0.306, 0.1931, 0.07953), (-0.1792, 0.1908, 0.0179), (-0.1667, 0.1641, 0.08645), (-0.3908, 0.2649, 0.02872), (-0.4641, 0.2655, 0.02815), (-0.4633, 0.2608, 0.00208), (-0.3945, 0.2632, 0.00137), (-0.6038, 0.2491, 0.03552), (-0.6016, 0.2448, 0.009488), (-0.6825, 0.2203, 0.03686), (-0.6823, 0.2192, 0.009302), (-0.2728, 0.2492, 0.00453), (-0.2701, 0.2512, 0.03162), (-0.1856, 0.2339, 0.008768), (-0.1788, 0.2324, 0.03754), (-0.1923, 0.9029, 1.599), (-0.3233, 0.3577, 2.113), (-0.4335, 0.6377, 1.884), (0.0, 0.9281, 1.566), (0.0, 0.295, 2.174), (-0.3939, 0.7567, 1.759), (-0.3563, 0.934, 1.905), (-0.2785, 1.072, 1.769), (-0.3903, 0.8188, 1.732), (-0.3536, 0.9945, 1.881), (-0.302, 0.9054, 1.608), (-0.1955, 0.9495, 1.611), (-0.1726, 1.069, 1.727), (-0.2697, 0.9687, 1.606), (-0.2468, 1.088, 1.722), (-0.1817, 1.032, 1.569), (-0.1648, 1.088, 1.679), (-0.2367, 1.047, 1.57), (-0.2198, 1.103, 1.68), (-0.1684, 1.129, 1.556), (-0.1557, 1.171, 1.638), (-0.2097, 1.14, 1.557), (-0.197, 1.182, 1.639), (-0.1513, 1.216, 1.546), (-0.1405, 1.251, 1.616), (-0.1864, 1.225, 1.547), (-0.1756, 1.261, 1.617), (-0.1363, 1.245, 1.509), (-0.1301, 1.286, 1.526), (-0.1564, 1.249, 1.506), (-0.1502, 1.291, 1.523), (-0.1147, 1.258, 1.477), (-0.1099, 1.29, 1.49), (-0.1303, 1.261, 1.474), (-0.1255, 1.294, 1.488), (-0.148, 1.919, 2.483), (-0.1269, 1.932, 2.657), (-0.2027, 1.833, 2.521), (-0.1109, 1.796, 2.733), (-0.1201, 1.747, 2.777), (-0.1991, 1.647, 2.779), (-0.1148, 1.713, 2.763), (-0.216, 1.756, 2.513), (-0.03453, 1.909, 2.714), (-0.03445, 1.73, 2.826), (-0.03305, 1.681, 2.819), (-0.1789, 1.898, 2.5), (-0.124, 1.826, 2.695), (-0.1514, 1.772, 2.7), (-0.1474, 1.695, 2.763), (-0.2306, 1.781, 2.524), (-0.1202, 1.828, 2.725), (-0.1168, 1.754, 2.763), (-0.115, 1.708, 2.78), (-0.1412, 1.814, 2.684), (-0.1186, 1.8, 2.712), (-0.1381, 1.76, 2.722), (-0.1378, 1.709, 2.754), (-0.1705, 1.718, 2.725), (-0.1078, 2.104, 2.411), (-0.0596, 2.237, 2.437), (-0.172, 1.926, 2.481), (-0.2062, 1.832, 2.511), (-0.2859, 1.559, 2.532), (-0.2503, 1.71, 2.517), (-0.2636, 1.442, 2.54), (-0.1576, 1.783, 2.287), (-0.129, 1.872, 2.211), (-0.2262, 1.568, 2.47), (-0.09574, 1.976, 2.137), (-0.1887, 1.685, 2.4), (-0.07505, 2.041, 2.085), (-0.1651, 1.759, 2.314), (-0.2403, 1.765, 2.515), (-0.1797, 1.713, 2.351), (0.0, 2.257, 2.437), (0.0, 2.054, 2.078), (0.0, 2.119, 2.471), (0.0, 2.22, 2.491), (0.0, 1.947, 2.537), (0.0, 1.835, 2.57), (0.0, 1.795, 2.566), (0.0, 1.572, 2.572), (0.0, 1.71, 2.551), (0.0, 1.406, 2.537), (0.0, 1.741, 2.236), (0.0, 1.841, 2.155), (0.0, 1.526, 2.411), (0.0, 1.95, 2.081), (0.0, 1.638, 2.349), (0.0, 1.996, 2.066), (0.0, 1.717, 2.263), (0.0, 1.665, 2.304), (-0.2207, 1.706, 2.575), (-0.1666, 1.641, 2.358), (-0.1572, 1.663, 2.344), (-0.1428, 1.714, 2.301), (-0.08373, 2.107, 2.47), (-0.1487, 1.938, 2.54), (-0.1516, 1.836, 2.585), (-0.2571, 1.567, 2.589), (-0.1791, 1.434, 2.551), (-0.1348, 1.736, 2.276), (-0.1062, 1.83, 2.186), (-0.1621, 1.495, 2.476), (-0.07194, 1.936, 2.111), (-0.2123, 1.752, 2.573), (-0.03653, 2.206, 2.491), (-0.05371, 1.987, 2.071), (-0.2376, 1.409, 2.591), (0.0, 1.372, 2.574), (-0.2039, 1.531, 2.447), (0.0, 1.492, 2.447), (0.0, 1.406, 2.537), (0.0, 1.492, 2.447), (-0.1791, 1.434, 2.551), (-0.1621, 1.495, 2.476), (0.0, 1.406, 2.537), (0.0, 1.492, 2.447), (-0.1791, 1.434, 2.551), (-0.1621, 1.495, 2.476), (0.0, 1.701, 2.404), (0.0, 1.685, 2.38), (-0.08826, 1.695, 2.406), (-0.07455, 1.686, 2.377), (0.0, 1.818, 2.339), (0.0, 1.811, 2.329), (-0.04034, 1.815, 2.34), (-0.03854, 1.812, 2.327), (0.0, 1.9, 2.329), (0.0, 1.893, 2.319), (-0.01809, 1.898, 2.33), (-0.0183, 1.894, 2.317), (0.0, 1.929, 2.332), (0.0, 1.923, 2.321), (-0.01482, 1.926, 2.332), (-0.01441, 1.923, 2.319), (-0.1132, 1.601, 2.473), (-0.1002, 1.615, 2.433), (0.0, 1.595, 2.468), (0.0, 1.613, 2.426)], [], [(40, 39, 2, 132), (129, 41, 4, 0), (41, 42, 6, 4), (42, 43, 8, 6), (43, 44, 10, 8), (44, 45, 12, 10), (45, 46, 14, 12), (46, 47, 16, 14), (47, 116, 16), (39, 48, 19, 2), (259, 49, 263, 262), (49, 50, 23, 21, 263), (50, 51, 25, 23), (51, 52, 27, 25), (64, 66, 368, 351), (5, 7, 84, 82), (65, 67, 360, 362), (15, 17, 94, 92), (69, 122, 124, 297), (30, 107, 105, 28), (35, 37, 317, 316), (293, 35, 316, 318), (31, 312, 56, 313), (314, 31, 313, 70), (24, 26, 52, 51), (22, 24, 51, 50), (20, 22, 50, 49), (258, 20, 49, 259), (1, 18, 48, 39), (17, 116, 47), (15, 17, 47, 46), (13, 15, 46, 45), (11, 13, 45, 44), (9, 11, 44, 43), (7, 9, 43, 42), (5, 7, 42, 41), (130, 5, 41, 129), (125, 3, 40, 128), (3, 1, 39, 40), (52, 322, 59, 27), (59, 118, 104, 27), (329, 72, 68, 331), (324, 34, 32, 323), (325, 28, 59, 322), (326, 36, 34, 324), (327, 30, 28, 325), (328, 38, 36, 326), (331, 68, 30, 327), (16, 93, 91, 14), (323, 32, 72, 329), (32, 109, 123, 72), (61, 29, 321, 320, 322), (68, 121, 107, 30), (29, 106, 122, 69), (6, 83, 81, 4), (26, 103, 119, 61), (34, 111, 109, 32), (31, 309, 295, 312), (17, 116, 94), (72, 123, 121, 68), (116, 93, 16), (7, 9, 86, 84), (36, 113, 111, 34), (66, 60, 366, 368), (8, 85, 83, 6), (67, 62, 359, 360), (293, 110, 112, 35), (19, 96, 78, 2), (314, 298, 309, 31), (60, 53, 357, 366), (37, 114, 332, 317), (1, 77, 95, 18), (61, 119, 106, 29), (53, 54, 350, 357), (38, 115, 113, 36), (299, 55, 356, 363), (35, 112, 114, 37), (257, 260, 96, 19), (9, 11, 88, 86), (55, 292, 355, 356), (258, 261, 97, 20), (10, 87, 85, 8), (120, 63, 365, 347), (328, 333, 115, 38), (125, 127, 79, 3), (23, 100, 98, 21), (20, 97, 99, 22), (2, 78, 80, 132), (11, 13, 90, 88), (25, 102, 100, 23), (12, 89, 87, 10), (3, 79, 77, 1), (22, 99, 101, 24), (292, 57, 354, 355), (131, 126, 76, 130), (58, 117, 335, 364), (27, 104, 102, 25), (57, 58, 364, 354), (24, 101, 103, 26), (13, 15, 92, 90), (73, 71, 352, 353), (4, 81, 75, 0), (28, 105, 118, 59), (14, 91, 89, 12), (71, 64, 351, 352), (130, 76, 82, 5), (54, 299, 363, 350), (132, 80, 126, 131), (0, 75, 127, 125), (0, 125, 128, 129), (40, 132, 136, 137), (179, 182, 140, 141), (138, 137, 136, 135), (133, 138, 135, 134), (130, 129, 133, 134), (129, 128, 138, 133), (128, 40, 137, 138), (134, 135, 167, 163), (131, 130, 160, 154), (182, 184, 139, 140), (201, 142, 195, 206), (184, 188, 203, 202, 139), (136, 132, 158, 169), (135, 136, 169, 167), (130, 134, 163, 160), (132, 131, 154, 158), (155, 161, 178, 172), (170, 157, 176, 187), (161, 164, 181, 178), (166, 170, 187, 185), (164, 166, 185, 181), (175, 173, 143, 142), (144, 205, 191, 192, 147), (191, 207, 152), (141, 140, 146, 145), (188, 175, 142, 201, 203), (140, 139, 144, 146), (143, 141, 145, 198), (142, 143, 198, 195), (149, 148, 150, 151, 147, 192), (146, 144, 147, 151), (198, 145, 150, 148), (195, 198, 148, 149), (145, 146, 151, 150), (216, 213, 225, 227), (149, 192, 190, 153), (193, 191, 152), (155, 157, 159, 156), (156, 159, 158, 154), (161, 155, 156, 162), (162, 156, 154, 160), (160, 163, 165, 162), (162, 165, 164, 161), (167, 169, 171, 168), (168, 171, 170, 166), (163, 167, 168, 165), (165, 168, 166, 164), (157, 170, 171, 159), (159, 171, 169, 158), (173, 179, 141, 143), (173, 175, 177, 174), (174, 177, 176, 172), (179, 173, 174, 180), (180, 174, 172, 178), (178, 181, 183, 180), (180, 183, 182, 179), (185, 187, 189, 186), (186, 189, 188, 184), (181, 185, 186, 183), (183, 186, 184, 182), (175, 188, 189, 177), (177, 189, 187, 176), (157, 155, 172, 176), (192, 191, 193, 194), (190, 192, 194), (210, 211, 224, 221), (207, 206, 195, 196, 152), (149, 153, 199, 197), (198, 197, 199, 200), (195, 149, 197, 198), (196, 195, 198, 200), (219, 220, 231, 232), (201, 204, 203), (204, 202, 203), (205, 208, 206, 207, 191), (205, 202, 204, 208), (208, 204, 201, 206), (139, 202, 205, 144), (152, 196, 210, 209), (196, 153, 211, 210), (153, 190, 212, 211), (190, 152, 209, 212), (152, 190, 214, 213), (190, 194, 215, 214), (194, 193, 216, 215), (193, 152, 213, 216), (153, 196, 218, 217), (196, 200, 219, 218), (200, 199, 220, 219), (199, 153, 217, 220), (226, 228, 240, 238), (231, 229, 241, 243), (221, 224, 236, 233), (217, 218, 230, 229), (211, 212, 223, 224), (214, 215, 228, 226), (220, 217, 229, 231), (209, 210, 221, 222), (215, 216, 227, 228), (218, 219, 232, 230), (212, 209, 222, 223), (213, 214, 226, 225), (243, 241, 253, 255), (233, 236, 248, 245), (239, 237, 249, 251), (224, 223, 235, 236), (230, 232, 244, 242), (222, 221, 233, 234), (228, 227, 239, 240), (225, 226, 238, 237), (232, 231, 243, 244), (223, 222, 234, 235), (229, 230, 242, 241), (227, 225, 237, 239), (246, 245, 248, 247), (249, 250, 252, 251), (253, 254, 256, 255), (238, 240, 252, 250), (236, 235, 247, 248), (242, 244, 256, 254), (234, 233, 245, 246), (240, 239, 251, 252), (237, 238, 250, 249), (244, 243, 255, 256), (235, 234, 246, 247), (241, 242, 254, 253), (18, 95, 261, 258), (21, 98, 260, 257), (18, 258, 259, 48), (48, 259, 262, 257, 19), (265, 266, 264, 267), (257, 262, 265, 267), (262, 263, 266, 265), (263, 21, 264, 266), (257, 267, 270, 268), (268, 270, 274, 272), (21, 257, 268, 269), (264, 21, 269, 271), (267, 264, 271, 270), (275, 273, 277, 279), (269, 268, 272, 273), (271, 269, 273, 275), (270, 271, 275, 274), (276, 278, 282, 280), (274, 275, 279, 278), (272, 274, 278, 276), (273, 272, 276, 277), (281, 280, 284, 285), (277, 276, 280, 281), (279, 277, 281, 283), (278, 279, 283, 282), (287, 285, 289, 291), (283, 281, 285, 287), (282, 283, 287, 286), (280, 282, 286, 284), (289, 288, 290, 291), (286, 287, 291, 290), (284, 286, 290, 288), (285, 284, 288, 289), (26, 61, 322, 52), (69, 297, 330, 321, 29), (303, 33, 293, 318), (294, 303, 318, 319), (300, 301, 108, 110), (301, 302, 124, 108), (302, 74, 297, 124), (33, 300, 110, 293), (307, 294, 319, 330), (74, 307, 330, 297), (308, 296, 301, 300), (296, 310, 302, 301), (311, 304, 33, 303), (305, 311, 303, 294), (310, 306, 74, 302), (304, 308, 300, 33), (315, 305, 294, 307), (306, 315, 307, 74), (295, 309, 296, 308), (309, 298, 310, 296), (56, 312, 304, 311), (313, 56, 311, 305), (298, 314, 306, 310), (312, 295, 308, 304), (70, 313, 305, 315), (314, 70, 315, 306), (58, 57, 316, 317), (57, 292, 318, 316), (292, 55, 319, 318), (54, 53, 320, 321), (53, 60, 322, 320), (62, 67, 324, 323), (60, 66, 325, 322), (67, 65, 326, 324), (66, 64, 327, 325), (65, 63, 328, 326), (73, 62, 323, 329), (299, 54, 321, 330), (64, 71, 331, 327), (71, 73, 329, 331), (117, 58, 317, 332), (63, 120, 333, 328), (55, 299, 330, 319), (351, 346, 349, 352), (363, 338, 340, 350), (352, 349, 348, 353), (364, 335, 334, 354), (354, 334, 336, 355), (355, 336, 337, 356), (356, 337, 338, 363), (350, 340, 339, 357), (357, 339, 367, 366), (359, 342, 343, 360), (361, 358, 372, 373), (360, 343, 345, 362), (368, 344, 346, 351), (362, 345, 347, 365), (353, 348, 342, 359), (63, 65, 362, 365), (62, 73, 353, 359), (341, 358, 366, 367), (361, 369, 344, 368), (358, 361, 368, 366), (372, 370, 374, 376), (358, 341, 370, 372), (369, 361, 373, 371), (395, 394, 380, 381), (371, 373, 377, 375), (373, 372, 376, 377), (381, 380, 384, 385), (394, 396, 378, 380), (397, 395, 381, 379), (383, 385, 389, 387), (380, 378, 382, 384), (379, 381, 385, 383), (389, 388, 392, 393), (385, 384, 388, 389), (384, 382, 386, 388), (392, 390, 391, 393), (388, 386, 390, 392), (387, 389, 393, 391), (375, 377, 395, 397), (376, 374, 396, 394), (377, 376, 394, 395)])
_uv = me_plane.uv_layers.new(name='UVMap')
_uv.uv.foreach_set('vector', [0.5, 0.4873, 0.5, 1.0, 0.9545, 1.0, 0.9456, 0.451, 0.5, 0.0, 0.5, 0.0, 0.1, 0.0, 0.1, 0.0, 0.5, 0.0, 0.5, 0.0, 0.1, 0.0, 0.1, 0.0, 0.5, 0.0, 0.5, 0.0, 0.1, 0.0, 0.1, 0.0, 0.5, 0.0, 0.5, 0.0, 0.1, 0.0, 0.1, 0.0, 0.5, 0.0, 0.5, 0.0, 0.1, 0.0, 0.1, 0.0, 0.5, 0.0, 0.5, 0.0, 0.1, 0.0, 0.1, 0.0, 0.5, 0.0, 0.5, 0.0, 0.1, 0.0, 0.1, 0.0, 0.5, 0.0, 0.0, 0.0, 0.1, 0.0, 0.5, 1.0, 0.5, 1.0, 0.9545, 1.0, 0.9545, 1.0, 0.5, 1.0, 0.5, 1.0, 0.713, 1.0, 0.7029, 1.0, 0.5, 1.0, 0.5, 1.0, 0.9545, 1.0, 0.9545, 1.0, 0.713, 1.0, 0.5, 1.0, 0.5, 1.0, 0.9545, 1.0, 0.9545, 1.0, 0.5, 1.0, 0.5, 1.0, 0.9545, 1.0, 0.9545, 1.0, 0.6398, 1.0, 0.5754, 1.0, 0.5754, 1.0, 0.6398, 1.0, 0.0, 0.0, 0.0, 0.0, 0.0, 0.0, 0.0, 0.0, 0.856, 1.0, 0.8396, 1.0, 0.8396, 1.0, 0.856, 1.0, 0.0, 0.0, 0.0, 0.0, 0.0, 0.0, 0.0, 0.0, 0.1, 1.0, 0.0, 1.0, 0.0, 1.0, 0.1, 1.0, 0.9679, 1.0, 1.0, 1.0, 1.0, 1.0, 0.9616, 1.0, 0.0, 1.0, 0.0, 1.0, 0.5, 1.0, 0.5, 1.0, 0.1, 1.0, 0.0, 1.0, 0.5, 1.0, 0.5, 1.0, 0.1, 1.0, 0.1165, 1.0, 0.2351, 1.0, 0.3269, 1.0, 0.1055, 1.0, 0.1, 1.0, 0.3269, 1.0, 0.2944, 1.0, 0.1, 1.0, 0.1, 1.0, 0.5, 1.0, 0.5, 1.0, 0.1, 1.0, 0.1, 1.0, 0.5, 1.0, 0.5, 1.0, 0.1, 1.0, 0.1, 1.0, 0.5, 1.0, 0.5, 1.0, 0.1, 1.0, 0.1, 1.0, 0.5, 1.0, 0.5, 1.0, 0.1, 1.0, 0.1, 1.0, 0.5, 1.0, 0.5, 1.0, 0.8913, 0.0, 0.5, 0.0, 0.5, 0.0, 0.8942, 0.0, 0.8913, 0.0, 0.5, 0.0, 0.5, 0.0, 0.9083, 0.0, 0.8942, 0.0, 0.5, 0.0, 0.5, 0.0, 0.9107, 0.0, 0.9083, 0.0, 0.5, 0.0, 0.5, 0.0, 0.9196, 0.0, 0.9107, 0.0, 0.5, 0.0, 0.5, 0.0, 0.9192, 0.0, 0.9196, 0.0, 0.5, 0.0, 0.5, 0.0, 0.9167, 0.0, 0.9192, 0.0, 0.5, 0.0, 0.5, 0.0, 0.9167, 0.0, 0.9167, 0.0, 0.5, 0.0, 0.5, 0.0, 0.1, 0.2437, 0.1, 0.4873, 0.5, 0.4873, 0.5, 0.2437, 0.1, 0.4873, 0.1, 1.0, 0.5, 1.0, 0.5, 0.4873, 0.5, 1.0, 0.5, 1.0, 0.9545, 1.0, 0.9545, 1.0, 0.9545, 1.0, 1.0, 1.0, 1.0, 1.0, 0.9545, 1.0, 0.7629, 1.0, 0.9784, 1.0, 0.9749, 1.0, 0.7245, 1.0, 0.8413, 1.0, 0.9856, 1.0, 0.9818, 1.0, 0.7997, 1.0, 0.5783, 1.0, 0.9616, 1.0, 0.9545, 1.0, 0.5, 1.0, 0.8685, 1.0, 0.988, 1.0, 0.9856, 1.0, 0.8413, 1.0, 0.647, 1.0, 0.9679, 1.0, 0.9616, 1.0, 0.5783, 1.0, 0.9774, 1.0, 1.0, 1.0, 0.988, 1.0, 0.8685, 1.0, 0.7245, 1.0, 0.9749, 1.0, 0.9679, 1.0, 0.647, 1.0, 0.1, 0.0, 0.0, 0.0, 0.0, 0.0, 0.1, 0.0, 0.7997, 1.0, 0.9818, 1.0, 0.9784, 1.0, 0.7629, 1.0, 0.9818, 1.0, 1.0, 1.0, 1.0, 1.0, 0.9784, 1.0, 0.1, 1.0, 0.1, 1.0, 0.5, 1.0, 0.5, 1.0, 0.5, 1.0, 0.9749, 1.0, 1.0, 1.0, 1.0, 1.0, 0.9679, 1.0, 0.1, 1.0, 0.0, 1.0, 0.0, 1.0, 0.1, 1.0, 0.1, 0.0, 0.0, 0.0, 0.0, 0.0, 0.1, 0.0, 0.1, 1.0, 0.0, 1.0, 0.0, 1.0, 0.1, 1.0, 0.9856, 1.0, 1.0, 1.0, 1.0, 1.0, 0.9818, 1.0, 0.1, 1.0, 0.07233, 1.0, 0.08637, 1.0, 0.1165, 1.0, 0.0, 0.0, 0.0, 0.0, 0.0, 0.0, 0.9784, 1.0, 1.0, 1.0, 1.0, 1.0, 0.9749, 1.0, 0.0, 0.0, 0.0, 0.0, 0.1, 0.0, 0.0, 0.0, 0.0, 0.0, 0.0, 0.0, 0.0, 0.0, 0.988, 1.0, 1.0, 1.0, 1.0, 1.0, 0.9856, 1.0, 0.5754, 1.0, 0.5005, 1.0, 0.5005, 1.0, 0.5754, 1.0, 0.1, 0.0, 0.0, 0.0, 0.0, 0.0, 0.1, 0.0, 0.8396, 1.0, 0.7931, 1.0, 0.7931, 1.0, 0.8396, 1.0, 0.1, 1.0, 0.0, 1.0, 0.0, 1.0, 0.0, 1.0, 0.9545, 1.0, 1.0, 1.0, 1.0, 1.0, 0.9545, 1.0, 0.1055, 1.0, 0.0679, 1.0, 0.07233, 1.0, 0.1, 1.0, 0.5005, 1.0, 0.5, 1.0, 0.5, 1.0, 0.5005, 1.0, 0.0, 1.0, 0.0, 1.0, 0.5, 1.0, 0.5, 1.0, 0.1, 1.0, 0.0, 1.0, 0.0, 1.0, 0.1, 1.0, 0.1, 1.0, 0.0, 1.0, 0.0, 1.0, 0.1, 1.0, 0.5, 1.0, 0.5, 1.0, 0.5, 1.0, 0.5, 1.0, 1.0, 1.0, 1.0, 1.0, 1.0, 1.0, 0.988, 1.0, 0.5, 1.0, 0.5, 1.0, 0.5, 1.0, 0.5, 1.0, 0.0, 1.0, 0.0, 1.0, 0.0, 1.0, 0.0, 1.0, 0.9545, 1.0, 1.0, 1.0, 1.0, 1.0, 0.9545, 1.0, 0.0, 0.0, 0.0, 0.0, 0.0, 0.0, 0.0, 0.0, 0.5, 1.0, 0.5, 1.0, 0.5, 1.0, 0.5, 1.0, 0.1, 1.0, 0.0, 1.0, 0.0, 1.0, 0.1, 1.0, 0.1, 0.0, 0.0, 0.0, 0.0, 0.0, 0.1, 0.0, 0.9444, 1.0, 0.9429, 1.0, 0.9429, 1.0, 0.9444, 1.0, 0.9774, 1.0, 0.9774, 1.0, 1.0, 1.0, 1.0, 1.0, 0.1, 0.2437, 0.0, 0.2437, 0.0, 0.4873, 0.1, 0.4873, 0.9545, 1.0, 1.0, 1.0, 1.0, 1.0, 0.9545, 1.0, 0.1, 1.0, 0.0, 1.0, 0.0, 1.0, 0.1, 1.0, 0.9545, 1.0, 1.0, 1.0, 1.0, 0.4873, 0.9456, 0.451, 0.0, 0.0, 0.0, 0.0, 0.0, 0.0, 0.0, 0.0, 0.9545, 1.0, 1.0, 1.0, 1.0, 1.0, 0.9545, 1.0, 0.1, 0.0, 0.0, 0.0, 0.0, 0.0, 0.1, 0.0, 0.1, 0.4873, 0.0, 0.4873, 0.0, 1.0, 0.1, 1.0, 0.1, 1.0, 0.0, 1.0, 0.0, 1.0, 0.1, 1.0, 0.5, 1.0, 0.5, 1.0, 0.5, 1.0, 0.5, 1.0, 0.9167, 0.2437, 1.0, 0.2437, 1.0, 0.0, 0.9167, 0.0, 0.5, 1.0, 0.5, 1.0, 0.5, 1.0, 0.5, 1.0, 0.9545, 1.0, 1.0, 1.0, 1.0, 1.0, 0.9545, 1.0, 0.5, 1.0, 0.5, 1.0, 0.5, 1.0, 0.5, 1.0, 0.1, 1.0, 0.0, 1.0, 0.0, 1.0, 0.1, 1.0, 0.0, 0.0, 0.0, 0.0, 0.0, 0.0, 0.0, 0.0, 0.7588, 1.0, 0.721, 1.0, 0.721, 1.0, 0.7588, 1.0, 0.1, 0.0, 0.0, 0.0, 0.0, 0.0, 0.1, 0.0, 0.9616, 1.0, 1.0, 1.0, 1.0, 1.0, 0.9545, 1.0, 0.1, 0.0, 0.0, 0.0, 0.0, 0.0, 0.1, 0.0, 0.721, 1.0, 0.6398, 1.0, 0.6398, 1.0, 0.721, 1.0, 0.9167, 0.0, 1.0, 0.0, 1.0, 0.0, 0.9167, 0.0, 0.5, 1.0, 0.5, 1.0, 0.5, 1.0, 0.5, 1.0, 0.9456, 0.451, 1.0, 0.4873, 1.0, 0.2437, 0.9167, 0.2437, 0.1, 0.0, 0.0, 0.0, 0.0, 0.2437, 0.1, 0.2437, 0.1, 0.0, 0.1, 0.2437, 0.5, 0.2437, 0.5, 0.0, 0.5, 0.4873, 0.9456, 0.451, 0.9167, 0.4873, 0.5, 0.4873, 0.9167, 0.0, 0.9167, 0.03753, 0.9167, 0.0, 0.9167, 0.0, 0.5, 0.2437, 0.5, 0.4873, 0.9167, 0.4873, 0.9167, 0.2437, 0.5, 0.0, 0.5, 0.2437, 0.9167, 0.2437, 0.9167, 0.06572, 0.9167, 0.0, 0.5, 0.0, 0.5, 0.0, 0.9167, 0.06572, 0.5, 0.0, 0.5, 0.2437, 0.5, 0.2437, 0.5, 0.0, 0.5, 0.2437, 0.5, 0.4873, 0.5, 0.4873, 0.5, 0.2437, 0.9167, 0.06572, 0.9167, 0.2437, 0.9167, 0.2437, 0.9167, 0.06081, 0.9167, 0.2437, 0.9167, 0.0, 0.9167, 0.0, 0.9167, 0.2437, 0.9167, 0.03753, 0.9167, 0.2437, 0.9167, 0.2437, 0.9167, 0.0, 0.9167, 0.4466, 0.9167, 0.4073, 0.9167, 0.4073, 0.9167, 0.4605, 0.9167, 0.2437, 0.9167, 0.4873, 0.9167, 0.4873, 0.9167, 0.2675, 0.9167, 0.2437, 0.9167, 0.4873, 0.9456, 0.451, 0.9167, 0.4125, 0.9167, 0.4383, 0.9167, 0.2437, 0.9167, 0.4873, 0.9167, 0.4383, 0.9167, 0.2437, 0.9167, 0.0, 0.9167, 0.06572, 0.9167, 0.06081, 0.9167, 0.0, 0.9456, 0.451, 0.9167, 0.2437, 0.9167, 0.2437, 0.9167, 0.4125, 0.9167, 0.2437, 0.9167, 0.0, 0.9167, 0.0, 0.9167, 0.2437, 0.9167, 0.4188, 0.9167, 0.3933, 0.9167, 0.4044, 0.9167, 0.4735, 0.9167, 0.0, 0.9167, 0.05778, 0.9167, 0.06405, 0.9167, 0.0, 0.9167, 0.2437, 0.9167, 0.4188, 0.9167, 0.4735, 0.9167, 0.2437, 0.9167, 0.05778, 0.9167, 0.2437, 0.9167, 0.2437, 0.9167, 0.06405, 0.9167, 0.4073, 0.9167, 0.2437, 0.9167, 0.2437, 0.9167, 0.4073, 0.9167, 0.2437, 0.9167, 0.3307, 0.9167, 0.4873, 0.9167, 0.4873, 0.9167, 0.2437, 0.9167, 0.4873, 0.9167, 0.4873, 0.9167, 0.4873, 0.9167, 0.0, 0.9167, 0.0, 0.9167, 0.0, 0.9167, 0.0, 0.9167, 0.4873, 0.9167, 0.4073, 0.9167, 0.4073, 0.9167, 0.4466, 0.9167, 0.4873, 0.9167, 0.0, 0.9167, 0.2437, 0.9167, 0.2437, 0.9167, 0.0, 0.9167, 0.2437, 0.9167, 0.0, 0.9167, 0.0, 0.9167, 0.2437, 0.9167, 0.4073, 0.9167, 0.2437, 0.9167, 0.2437, 0.9167, 0.4073, 0.9167, 0.4873, 0.9167, 0.2437, 0.9167, 0.0, 0.9167, 0.0, 0.9167, 0.2437, 0.9167, 0.4873, 0.9167, 0.0, 0.9167, 0.2437, 0.9167, 0.2437, 0.9167, 0.0, 0.9167, 0.2437, 0.9167, 0.0, 0.9167, 0.0, 0.9167, 0.2437, 0.9167, 0.4073, 0.9167, 0.2437, 0.9167, 0.2437, 0.9167, 0.4873, 0.9167, 0.0, 0.9167, 0.0, 0.9167, 0.0, 0.9167, 0.0, 0.9167, 0.4873, 0.9167, 0.4873, 0.9167, 0.4873, 0.9167, 0.4873, 0.9167, 0.4873, 0.9167, 0.4873, 0.9167, 0.4873, 0.9167, 0.4873, 0.9167, 0.4873, 0.9167, 0.4873, 0.9167, 0.4873, 0.9167, 0.2437, 0.9167, 0.3933, 0.9167, 0.3533, 0.9167, 0.2016, 0.9167, 0.2016, 0.9167, 0.3533, 0.9167, 0.4125, 0.9167, 0.2437, 0.9167, 0.0, 0.9167, 0.2437, 0.9167, 0.2016, 0.9167, 0.0, 0.9167, 0.0, 0.9167, 0.2016, 0.9167, 0.2437, 0.9167, 0.0, 0.9167, 0.0, 0.9167, 0.06081, 0.9167, 0.04902, 0.9167, 0.0, 0.9167, 0.0, 0.9167, 0.04902, 0.9167, 0.05778, 0.9167, 0.0, 0.9167, 0.2437, 0.9167, 0.4383, 0.9167, 0.3484, 0.9167, 0.1916, 0.9167, 0.1916, 0.9167, 0.3484, 0.9167, 0.4188, 0.9167, 0.2437, 0.9167, 0.06081, 0.9167, 0.2437, 0.9167, 0.1916, 0.9167, 0.04902, 0.9167, 0.04902, 0.9167, 0.1916, 0.9167, 0.2437, 0.9167, 0.05778, 0.9167, 0.3933, 0.9167, 0.4188, 0.9167, 0.3484, 0.9167, 0.3533, 0.9167, 0.3533, 0.9167, 0.3484, 0.9167, 0.4383, 0.9167, 0.4125, 0.9167, 0.2437, 0.9167, 0.0, 0.9167, 0.0, 0.9167, 0.2437, 0.9167, 0.2437, 0.9167, 0.4073, 0.9167, 0.4144, 0.9167, 0.2676, 0.9167, 0.2676, 0.9167, 0.4144, 0.9167, 0.4044, 0.9167, 0.2437, 0.9167, 0.0, 0.9167, 0.2437, 0.9167, 0.2676, 0.9167, 0.02603, 0.9167, 0.02603, 0.9167, 0.2676, 0.9167, 0.2437, 0.9167, 0.0, 0.9167, 0.0, 0.9167, 0.06405, 0.9167, 0.09345, 0.9167, 0.02603, 0.9167, 0.02603, 0.9167, 0.09345, 0.9167, 0.03753, 0.9167, 0.0, 0.9167, 0.2437, 0.9167, 0.4735, 0.9167, 0.4873, 0.9167, 0.2723, 0.9167, 0.2723, 0.9167, 0.4873, 0.9167, 0.4873, 0.9167, 0.2437, 0.9167, 0.06405, 0.9167, 0.2437, 0.9167, 0.2723, 0.9167, 0.09345, 0.9167, 0.09345, 0.9167, 0.2723, 0.9167, 0.2437, 0.9167, 0.03753, 0.9167, 0.4073, 0.9167, 0.4873, 0.9167, 0.4873, 0.9167, 0.4144, 0.9167, 0.4144, 0.9167, 0.4873, 0.9167, 0.4735, 0.9167, 0.4044, 0.9167, 0.3933, 0.9167, 0.2437, 0.9167, 0.2437, 0.9167, 0.4044, 0.9167, 0.4873, 0.9167, 0.4873, 0.9167, 0.4873, 0.9167, 0.4873, 0.9167, 0.4873, 0.9167, 0.4873, 0.9167, 0.4873, 0.9167, 0.4873, 0.9167, 0.4873, 0.9167, 0.4873, 0.9167, 0.4873, 0.9167, 0.4873, 0.9167, 0.4605, 0.9167, 0.4073, 0.9167, 0.4873, 0.9167, 0.4873, 0.9167, 0.4873, 0.9167, 0.4873, 0.9167, 0.4873, 0.9167, 0.4873, 0.9167, 0.4073, 0.9167, 0.4873, 0.9167, 0.4873, 0.9167, 0.4873, 0.9167, 0.4073, 0.9167, 0.4873, 0.9167, 0.4873, 0.9167, 0.4073, 0.9167, 0.4873, 0.9167, 0.4073, 0.9167, 0.4073, 0.9167, 0.4873, 0.9167, 0.4873, 0.9167, 0.4873, 0.9167, 0.4873, 0.9167, 0.4873, 0.9167, 0.4466, 0.9167, 0.4725, 0.9167, 0.4873, 0.9167, 0.4725, 0.9167, 0.4775, 0.9167, 0.4873, 0.9167, 0.3307, 0.9167, 0.4128, 0.9167, 0.3894, 0.9167, 0.4873, 0.9167, 0.4873, 0.9167, 0.3307, 0.9167, 0.2675, 0.9167, 0.4873, 0.9167, 0.4873, 0.9167, 0.4873, 0.9167, 0.4873, 0.9167, 0.4466, 0.9167, 0.4605, 0.9167, 0.2437, 0.9167, 0.2675, 0.9167, 0.3307, 0.9167, 0.2437, 0.9167, 0.4873, 0.9167, 0.4873, 0.9167, 0.4873, 0.9167, 0.4873, 0.9167, 0.4873, 0.9167, 0.4873, 0.9167, 0.4873, 0.9167, 0.4873, 0.9167, 0.4873, 0.9167, 0.4873, 0.9167, 0.4873, 0.9167, 0.4873, 0.9167, 0.4873, 0.9167, 0.4873, 0.9167, 0.4873, 0.9167, 0.4873, 0.9167, 0.4873, 0.9167, 0.4873, 0.9167, 0.4873, 0.9167, 0.4873, 0.9167, 0.4873, 0.9167, 0.4873, 0.9167, 0.4873, 0.9167, 0.4873, 0.9167, 0.4873, 0.9167, 0.4873, 0.9167, 0.4873, 0.9167, 0.4873, 0.9167, 0.4873, 0.9167, 0.4873, 0.9167, 0.4873, 0.9167, 0.4873, 0.9167, 0.4873, 0.9167, 0.4873, 0.9167, 0.4873, 0.9167, 0.4873, 0.9167, 0.4873, 0.9167, 0.4873, 0.9167, 0.4873, 0.9167, 0.4873, 0.9167, 0.4873, 0.9167, 0.4873, 0.9167, 0.4873, 0.9167, 0.4873, 0.9167, 0.4873, 0.9167, 0.4873, 0.9167, 0.4873, 0.9167, 0.4873, 0.9167, 0.4873, 0.9167, 0.4873, 0.9167, 0.4873, 0.9167, 0.4873, 0.9167, 0.4873, 0.9167, 0.4873, 0.9167, 0.4873, 0.9167, 0.4873, 0.9167, 0.4873, 0.9167, 0.4873, 0.9167, 0.4873, 0.9167, 0.4873, 0.9167, 0.4873, 0.9167, 0.4873, 0.9167, 0.4873, 0.9167, 0.4873, 0.9167, 0.4873, 0.9167, 0.4873, 0.9167, 0.4873, 0.9167, 0.4873, 0.9167, 0.4873, 0.9167, 0.4873, 0.9167, 0.4873, 0.9167, 0.4873, 0.9167, 0.4873, 0.9167, 0.4873, 0.9167, 0.4873, 0.9167, 0.4873, 0.9167, 0.4873, 0.9167, 0.4873, 0.9167, 0.4873, 0.9167, 0.4873, 0.9167, 0.4873, 0.9167, 0.4873, 0.9167, 0.4873, 0.9167, 0.4873, 0.9167, 0.4873, 0.9167, 0.4873, 0.9167, 0.4873, 0.9167, 0.4873, 0.9167, 0.4873, 0.9167, 0.4873, 0.9167, 0.4873, 0.9167, 0.4873, 0.9167, 0.4873, 0.9167, 0.4873, 0.9167, 0.4873, 0.9167, 0.4873, 0.9167, 0.4873, 0.9167, 0.4873, 0.9167, 0.4873, 0.9167, 0.4873, 0.9167, 0.4873, 0.9167, 0.4873, 0.9167, 0.4873, 0.9167, 0.4873, 0.9167, 0.4873, 0.9167, 0.4873, 0.9167, 0.4873, 0.9167, 0.4873, 0.9167, 0.4873, 0.9167, 0.4873, 0.9167, 0.4873, 0.9167, 0.4873, 0.9167, 0.4873, 0.9167, 0.4873, 0.9167, 0.4873, 0.9167, 0.4873, 0.9167, 0.4873, 0.9167, 0.4873, 0.9167, 0.4873, 0.9167, 0.4873, 0.9167, 0.4873, 0.9167, 0.4873, 0.9167, 0.4873, 0.9167, 0.4873, 0.9167, 0.4873, 0.9167, 0.4873, 0.9167, 0.4873, 0.9167, 0.4873, 0.9167, 0.4873, 0.9167, 0.4873, 0.9167, 0.4873, 0.9167, 0.4873, 0.9167, 0.4873, 0.9167, 0.4873, 0.9167, 0.4873, 0.9167, 0.4873, 0.9167, 0.4873, 0.9167, 0.4873, 0.9167, 0.4873, 0.9167, 0.4873, 0.9167, 0.4873, 0.9167, 0.4873, 0.9167, 0.4873, 0.9167, 0.4873, 0.9167, 0.4873, 0.9167, 0.4873, 0.9167, 0.4873, 0.9167, 0.4873, 0.9167, 0.4873, 0.9167, 0.4873, 0.9167, 0.4873, 0.9167, 0.4873, 0.9167, 0.4873, 0.9167, 0.4873, 0.9167, 0.4873, 0.9167, 0.4873, 0.9167, 0.4873, 0.9167, 0.4873, 0.9167, 0.4873, 0.9167, 0.4873, 0.9167, 0.4873, 0.9167, 0.4873, 0.9167, 0.4873, 0.9167, 0.4873, 0.9167, 0.4873, 0.9167, 0.4873, 0.9167, 0.4873, 0.9167, 0.4873, 0.9167, 0.4873, 0.9167, 0.4873, 0.9167, 0.4873, 0.9167, 0.4873, 0.9167, 0.4873, 0.9167, 0.4873, 0.9167, 0.4873, 0.9167, 0.4873, 0.9167, 0.4873, 0.9167, 0.4873, 0.9167, 0.4873, 0.9167, 0.4873, 0.9167, 0.4873, 0.9167, 0.4873, 0.9167, 0.4873, 0.9167, 0.4873, 0.9167, 0.4873, 0.9167, 0.4873, 0.9167, 0.4873, 0.9167, 0.4873, 0.9167, 0.4873, 0.9167, 0.4873, 0.9167, 0.4873, 0.9167, 0.4873, 0.1, 1.0, 0.0, 1.0, 0.0, 1.0, 0.1, 1.0, 0.9545, 1.0, 1.0, 1.0, 1.0, 1.0, 0.9545, 1.0, 0.1, 1.0, 0.1, 1.0, 0.5, 1.0, 0.5, 1.0, 0.5, 1.0, 0.5, 1.0, 0.7029, 1.0, 0.9545, 1.0, 0.9545, 1.0, 0.7397, 1.0, 0.7481, 1.0, 0.9388, 1.0, 0.9388, 1.0, 0.9545, 1.0, 0.7029, 1.0, 0.7397, 1.0, 0.9388, 1.0, 0.7029, 1.0, 0.713, 1.0, 0.7481, 1.0, 0.7397, 1.0, 0.713, 1.0, 0.9545, 1.0, 0.9388, 1.0, 0.7481, 1.0, 0.9545, 1.0, 0.9388, 1.0, 0.9167, 1.0, 0.9167, 1.0, 0.9167, 1.0, 0.9167, 1.0, 0.9167, 1.0, 0.9167, 1.0, 0.9545, 1.0, 0.9545, 1.0, 0.9167, 1.0, 0.9167, 1.0, 0.9388, 1.0, 0.9545, 1.0, 0.9167, 1.0, 0.9167, 1.0, 0.9388, 1.0, 0.9388, 1.0, 0.9167, 1.0, 0.9167, 1.0, 0.9167, 1.0, 0.9167, 1.0, 0.9167, 1.0, 0.9167, 1.0, 0.9167, 1.0, 0.9167, 1.0, 0.9167, 1.0, 0.9167, 1.0, 0.9167, 1.0, 0.9167, 1.0, 0.9167, 1.0, 0.9167, 1.0, 0.9167, 1.0, 0.9167, 1.0, 0.9167, 1.0, 0.9167, 1.0, 0.9167, 1.0, 0.9167, 1.0, 0.9167, 1.0, 0.9167, 1.0, 0.9167, 1.0, 0.9167, 1.0, 0.9167, 1.0, 0.9167, 1.0, 0.9167, 1.0, 0.9167, 1.0, 0.9167, 1.0, 0.9167, 1.0, 0.9167, 1.0, 0.9167, 1.0, 0.9167, 1.0, 0.9167, 1.0, 0.9167, 1.0, 0.9167, 1.0, 0.9167, 1.0, 0.9167, 1.0, 0.9167, 1.0, 0.9167, 1.0, 0.9167, 1.0, 0.9167, 1.0, 0.9167, 1.0, 0.9167, 1.0, 0.9167, 1.0, 0.9167, 1.0, 0.9167, 1.0, 0.9167, 1.0, 0.9167, 1.0, 0.9167, 1.0, 0.9167, 1.0, 0.9167, 1.0, 0.9167, 1.0, 0.9167, 1.0, 0.9167, 1.0, 0.9167, 1.0, 0.9167, 1.0, 0.9167, 1.0, 0.9167, 1.0, 0.9167, 1.0, 0.9167, 1.0, 0.9167, 1.0, 0.9167, 1.0, 0.9167, 1.0, 0.9167, 1.0, 0.9167, 1.0, 0.9167, 1.0, 0.9167, 1.0, 0.9167, 1.0, 0.9167, 1.0, 0.9167, 1.0, 0.9167, 1.0, 0.9167, 1.0, 0.9167, 1.0, 0.9167, 1.0, 0.9167, 1.0, 0.9167, 1.0, 0.9167, 1.0, 0.9167, 1.0, 0.9167, 1.0, 0.9167, 1.0, 0.9167, 1.0, 0.1, 1.0, 0.1, 1.0, 0.5, 1.0, 0.5, 1.0, 0.1, 1.0, 0.1, 1.0, 0.5, 1.0, 0.5, 1.0, 0.1, 1.0, 0.4363, 1.0, 0.1023, 1.0, 0.1, 1.0, 0.5, 1.0, 0.4528, 1.0, 0.4363, 1.0, 0.5, 1.0, 0.5, 1.0, 0.02127, 1.0, 0.01632, 1.0, 0.0, 1.0, 0.0, 1.0, 0.01632, 1.0, 0.01545, 1.0, 0.0, 1.0, 0.0, 1.0, 0.01545, 1.0, 0.08897, 1.0, 0.1, 1.0, 0.0, 1.0, 0.1023, 1.0, 0.02127, 1.0, 0.0, 1.0, 0.1, 1.0, 0.4545, 1.0, 0.4528, 1.0, 0.5, 1.0, 0.5, 1.0, 0.08897, 1.0, 0.4545, 1.0, 0.5, 1.0, 0.1, 1.0, 0.04519, 1.0, 0.03571, 1.0, 0.01632, 1.0, 0.02127, 1.0, 0.03571, 1.0, 0.03525, 1.0, 0.01545, 1.0, 0.01632, 1.0, 0.3629, 1.0, 0.1068, 1.0, 0.1023, 1.0, 0.4363, 1.0, 0.3904, 1.0, 0.3629, 1.0, 0.4363, 1.0, 0.4528, 1.0, 0.03525, 1.0, 0.07532, 1.0, 0.08897, 1.0, 0.01545, 1.0, 0.1068, 1.0, 0.04519, 1.0, 0.02127, 1.0, 0.1023, 1.0, 0.3928, 1.0, 0.3904, 1.0, 0.4528, 1.0, 0.4545, 1.0, 0.07532, 1.0, 0.3928, 1.0, 0.4545, 1.0, 0.08897, 1.0, 0.08637, 1.0, 0.07233, 1.0, 0.03571, 1.0, 0.04519, 1.0, 0.07233, 1.0, 0.0679, 1.0, 0.03525, 1.0, 0.03571, 1.0, 0.2351, 1.0, 0.1165, 1.0, 0.1068, 1.0, 0.3629, 1.0, 0.3269, 1.0, 0.2351, 1.0, 0.3629, 1.0, 0.3904, 1.0, 0.0679, 1.0, 0.1055, 1.0, 0.07532, 1.0, 0.03525, 1.0, 0.1165, 1.0, 0.08637, 1.0, 0.04519, 1.0, 0.1068, 1.0, 0.2944, 1.0, 0.3269, 1.0, 0.3904, 1.0, 0.3928, 1.0, 0.1055, 1.0, 0.2944, 1.0, 0.3928, 1.0, 0.07532, 1.0, 0.5, 1.0, 0.5, 1.0, 0.5, 1.0, 0.5, 1.0, 0.5, 1.0, 0.5, 1.0, 0.5, 1.0, 0.5, 1.0, 0.5, 1.0, 0.5, 1.0, 0.5, 1.0, 0.5, 1.0, 0.5, 1.0, 0.5, 1.0, 0.5, 1.0, 0.5, 1.0, 0.5, 1.0, 0.5005, 1.0, 0.5, 1.0, 0.5, 1.0, 0.7931, 1.0, 0.8396, 1.0, 0.8413, 1.0, 0.7997, 1.0, 0.5005, 1.0, 0.5754, 1.0, 0.5783, 1.0, 0.5, 1.0, 0.8396, 1.0, 0.856, 1.0, 0.8685, 1.0, 0.8413, 1.0, 0.5754, 1.0, 0.6398, 1.0, 0.647, 1.0, 0.5783, 1.0, 0.856, 1.0, 0.9429, 1.0, 0.9774, 1.0, 0.8685, 1.0, 0.7588, 1.0, 0.7931, 1.0, 0.7997, 1.0, 0.7629, 1.0, 0.5, 1.0, 0.5, 1.0, 0.5, 1.0, 0.5, 1.0, 0.6398, 1.0, 0.721, 1.0, 0.7245, 1.0, 0.647, 1.0, 0.721, 1.0, 0.7588, 1.0, 0.7629, 1.0, 0.7245, 1.0, 0.5, 1.0, 0.5, 1.0, 0.5, 1.0, 0.5, 1.0, 0.9429, 1.0, 0.9444, 1.0, 0.9774, 1.0, 0.9774, 1.0, 0.5, 1.0, 0.5, 1.0, 0.5, 1.0, 0.5, 1.0, 0.6398, 1.0, 0.647, 1.0, 0.7245, 1.0, 0.721, 1.0, 0.5, 1.0, 0.5, 1.0, 0.5, 1.0, 0.5, 1.0, 0.721, 1.0, 0.7245, 1.0, 0.7629, 1.0, 0.7588, 1.0, 0.5, 1.0, 0.5, 1.0, 0.5, 1.0, 0.5, 1.0, 0.5, 1.0, 0.5, 1.0, 0.5, 1.0, 0.5, 1.0, 0.5, 1.0, 0.5, 1.0, 0.5, 1.0, 0.5, 1.0, 0.5, 1.0, 0.5, 1.0, 0.5, 1.0, 0.5, 1.0, 0.5, 1.0, 0.5, 1.0, 0.5, 1.0, 0.5, 1.0, 0.5, 1.0, 0.5, 1.0, 0.5, 1.0, 0.5005, 1.0, 0.7931, 1.0, 0.7997, 1.0, 0.8413, 1.0, 0.8396, 1.0, 0.5568, 1.0, 0.5194, 1.0, 0.5194, 1.0, 0.5568, 1.0, 0.8396, 1.0, 0.8413, 1.0, 0.8685, 1.0, 0.856, 1.0, 0.5754, 1.0, 0.5783, 1.0, 0.647, 1.0, 0.6398, 1.0, 0.856, 1.0, 0.8685, 1.0, 0.9444, 1.0, 0.9429, 1.0, 0.7588, 1.0, 0.7629, 1.0, 0.7997, 1.0, 0.7931, 1.0, 0.9429, 1.0, 0.856, 1.0, 0.856, 1.0, 0.9429, 1.0, 0.7931, 1.0, 0.7588, 1.0, 0.7588, 1.0, 0.7931, 1.0, 0.5174, 1.0, 0.5194, 1.0, 0.5005, 1.0, 0.5, 1.0, 0.5568, 1.0, 0.5608, 1.0, 0.5783, 1.0, 0.5754, 1.0, 0.5194, 1.0, 0.5568, 1.0, 0.5754, 1.0, 0.5005, 1.0, 0.5194, 1.0, 0.5174, 1.0, 0.5174, 1.0, 0.5194, 1.0, 0.5194, 1.0, 0.5174, 1.0, 0.5174, 1.0, 0.5194, 1.0, 0.5608, 1.0, 0.5568, 1.0, 0.5568, 1.0, 0.5608, 1.0, 0.5568, 1.0, 0.5194, 1.0, 0.5194, 1.0, 0.5568, 1.0, 0.5608, 1.0, 0.5568, 1.0, 0.5568, 1.0, 0.5608, 1.0, 0.5568, 1.0, 0.5194, 1.0, 0.5194, 1.0, 0.5568, 1.0, 0.5568, 1.0, 0.5194, 1.0, 0.5194, 1.0, 0.5568, 1.0, 0.5194, 1.0, 0.5174, 1.0, 0.5174, 1.0, 0.5194, 1.0, 0.5608, 1.0, 0.5568, 1.0, 0.5568, 1.0, 0.5608, 1.0, 0.5608, 1.0, 0.5568, 1.0, 0.5568, 1.0, 0.5608, 1.0, 0.5194, 1.0, 0.5174, 1.0, 0.5174, 1.0, 0.5194, 1.0, 0.5608, 1.0, 0.5568, 1.0, 0.5568, 1.0, 0.5608, 1.0, 0.5568, 1.0, 0.5194, 1.0, 0.5194, 1.0, 0.5568, 1.0, 0.5568, 1.0, 0.5194, 1.0, 0.5194, 1.0, 0.5568, 1.0, 0.5194, 1.0, 0.5174, 1.0, 0.5174, 1.0, 0.5194, 1.0, 0.5194, 1.0, 0.5174, 1.0, 0.5608, 1.0, 0.5568, 1.0, 0.5194, 1.0, 0.5174, 1.0, 0.5174, 1.0, 0.5194, 1.0, 0.5608, 1.0, 0.5568, 1.0, 0.5568, 1.0, 0.5608, 1.0, 0.5608, 1.0, 0.5568, 1.0, 0.5568, 1.0, 0.5608, 1.0, 0.5194, 1.0, 0.5174, 1.0, 0.5174, 1.0, 0.5194, 1.0, 0.5568, 1.0, 0.5194, 1.0, 0.5194, 1.0, 0.5568, 1.0])
me_plane.materials.append(mat_dinomat)
me_plane.update()
me_grid = bpy.data.meshes.new('Grid')
me_grid.from_pydata([(-0.7545, -0.3115, 0.05413), (-0.6291, -0.2348, 0.07094), (1.001, -0.2069, 0.02644), (-0.3924, -0.2695, 0.06929), (0.8477, -0.3497, 0.1728), (-0.1376, -0.3251, 0.02991), (-0.2287, -0.2987, 0.03542), (0.1109, -0.4001, 0.0876), (0.05308, -0.2529, 0.03449), (0.3852, -0.1883, 0.03496), (0.828, -0.2516, 0.1683), (-0.9879, -0.2343, 0.02477), (-0.536, -0.229, 0.07641), (-0.1946, -0.1949, 0.01397), (0.609, -0.2198, 0.1516), (0.2445, -0.1325, 0.009633), (0.7076, -0.2483, 0.1915), (-0.993, 0.03394, 0.01647), (-0.3684, -0.08215, 0.03528), (0.7029, -0.09475, 0.1751), (0.8034, -0.1058, 0.1834), (0.4064, 0.03306, -0.002166), (-0.7098, 0.08662, 0.03621), (0.04918, -0.07987, 0.01667), (-0.5361, 0.03452, 0.0427), (1.025, 0.08908, 0.05613), (0.4463, -0.07765, 0.02024), (0.9004, -0.03678, 0.1408), (0.8357, 0.1301, 0.1393), (0.9013, 0.1021, 0.1307), (-0.9056, 0.2622, 0.002326), (0.6424, 0.1982, 0.06873), (-0.08256, 0.139, 0.031), (-0.9999, 0.2405, 0.0002425), (1.002, 0.3545, 0.00427), (0.6211, 0.2985, 0.03507), (-0.4942, 0.3505, 0.04733), (-0.2778, 0.3057, 0.03428), (0.09464, 0.1509, 0.018), (0.7949, 0.3977, 0.01987), (-0.06216, 0.4363, 0.01569), (0.146, 0.3328, 0.03214), (0.4223, 0.4297, 0.01283), (0.4706, 0.3292, 0.007518), (0.2315, 0.5707, 0.02786), (0.7659, 0.4817, -8.774e-05), (-0.8577, 0.5054, 0.002244), (-0.6142, 0.3984, 0.04407), (-0.253, 0.6325, 0.02763), (-0.02203, 0.6773, 0.009092), (-0.7343, 0.643, 0.00133), (-0.2986, 0.903, 0.002258), (0.2093, 0.9956, 0.004966), (-0.07432, 1.0, -0.002149), (0.4504, 0.9999, 6.233e-05), (-1.0, 1.0, -2.467e-08), (1.0, 1.0, -4.307e-11)], [], [(2, 10, 4), (6, 18, 3), (0, 1, 11), (7, 15, 8), (13, 5, 23), (10, 20, 16), (20, 19, 16), (9, 26, 21), (1, 24, 22), (13, 32, 18), (23, 32, 13), (2, 25, 27), (19, 31, 26), (29, 28, 20), (17, 22, 30), (17, 30, 33), (18, 32, 37), (19, 28, 31), (22, 24, 47), (32, 38, 40), (24, 36, 47), (31, 28, 35), (29, 34, 28), (43, 42, 38), (28, 34, 39), (32, 40, 37), (35, 39, 43), (41, 42, 44), (43, 39, 45), (47, 50, 46), (56, 45, 34), (49, 48, 40), (43, 45, 42), (36, 51, 47), (36, 48, 51), (47, 51, 50), (45, 54, 42), (48, 49, 51), (54, 52, 44), (51, 55, 50), (56, 54, 45), (31, 43, 21, 26), (5, 7, 8), (6, 13, 18), (6, 5, 13), (5, 8, 23), (7, 9, 15), (11, 1, 17), (1, 12, 24), (8, 15, 23), (9, 14, 26), (3, 18, 12), (10, 27, 20), (15, 9, 21), (2, 27, 10), (12, 18, 24), (14, 16, 19), (26, 14, 19), (17, 1, 22), (15, 21, 23), (20, 28, 19), (27, 29, 20), (23, 21, 38), (24, 18, 37), (23, 38, 32), (27, 25, 29), (24, 37, 36), (25, 34, 29), (21, 43, 38), (43, 31, 35), (30, 22, 46), (38, 41, 40), (22, 47, 46), (38, 42, 41), (35, 28, 39), (30, 46, 33), (39, 34, 45), (40, 41, 44), (36, 37, 48), (37, 40, 48), (46, 55, 33), (46, 50, 55), (40, 44, 49), (42, 54, 44), (49, 44, 52), (51, 49, 53), (49, 52, 53), (51, 53, 55)])
_uv = me_grid.uv_layers.new(name='UVMap')
_uv.uv.foreach_set('vector', [0.9967, 0.4074, 0.8922, 0.4135, 0.8952, 0.375, 0.3709, 0.356, 0.3176, 0.4573, 0.2902, 0.3744, 0.107, 0.3409, 0.1558, 0.3989, 7.959e-06, 0.3874, 0.5578, 0.3444, 0.6255, 0.4442, 0.52, 0.3899, 0.3974, 0.4087, 0.4322, 0.3533, 0.5251, 0.4638, 0.8922, 0.4135, 0.8746, 0.4761, 0.8224, 0.4213, 0.8746, 0.4761, 0.8294, 0.4869, 0.8224, 0.4213, 0.6812, 0.4182, 0.7352, 0.4741, 0.7001, 0.5198, 0.1558, 0.3989, 0.2188, 0.5252, 0.1417, 0.5552, 0.3974, 0.4087, 0.4487, 0.579, 0.3176, 0.4573, 0.5251, 0.4638, 0.4487, 0.579, 0.3974, 0.4087, 0.9967, 0.4074, 0.9998, 0.5463, 0.9285, 0.4916, 0.8294, 0.4869, 0.7986, 0.5837, 0.7352, 0.4741, 0.9313, 0.5588, 0.8816, 0.5841, 0.8746, 0.4761, -0.005752, 0.4923, 0.1417, 0.5552, 0.05372, 0.6248, -0.005752, 0.4923, 0.05372, 0.6248, -0.0001205, 0.6208, 0.3176, 0.4573, 0.4487, 0.579, 0.3629, 0.648, 0.8294, 0.4869, 0.8816, 0.5841, 0.7986, 0.5837, 0.1417, 0.5552, 0.2188, 0.5252, 0.1884, 0.6965, 0.4487, 0.579, 0.5506, 0.6055, 0.4768, 0.7149, 0.2188, 0.5252, 0.2574, 0.6582, 0.1884, 0.6965, 0.7986, 0.5837, 0.8816, 0.5841, 0.8059, 0.6482, 0.9313, 0.5588, 0.9962, 0.6723, 0.8816, 0.5841, 0.7448, 0.6578, 0.6985, 0.7272, 0.5506, 0.6055, 0.8816, 0.5841, 0.9962, 0.6723, 0.8871, 0.6944, 0.4487, 0.579, 0.4768, 0.7149, 0.3629, 0.648, 0.8059, 0.6482, 0.8871, 0.6944, 0.7448, 0.6578, 0.5717, 0.6667, 0.6985, 0.7272, 0.5951, 0.8064, 0.7448, 0.6578, 0.8871, 0.6944, 0.8801, 0.732, 0.1884, 0.6965, 0.1498, 0.7983, 0.07332, 0.7418, 1.0, 1.0, 0.8801, 0.732, 0.9962, 0.6723, 0.4901, 0.8511, 0.3678, 0.8199, 0.4768, 0.7149, 0.7448, 0.6578, 0.8801, 0.732, 0.6985, 0.7272, 0.2574, 0.6582, 0.3466, 0.9236, 0.1884, 0.6965, 0.2574, 0.6582, 0.3678, 0.8199, 0.3466, 0.9236, 0.1884, 0.6965, 0.3466, 0.9236, 0.1498, 0.7983, 0.8801, 0.732, 0.7345, 1.001, 0.6985, 0.7272, 0.3678, 0.8199, 0.4901, 0.8511, 0.3466, 0.9236, 0.7345, 1.001, 0.6078, 0.9992, 0.5951, 0.8064, 0.3466, 0.9236, -1.803e-17, 1.0, 0.1498, 0.7983, 1.0, 1.0, 0.7345, 1.001, 0.8801, 0.732, 0.7986, 0.5837, 0.7448, 0.6578, 0.7001, 0.5198, 0.7352, 0.4741, 0.4322, 0.3533, 0.5578, 0.3444, 0.52, 0.3899, 0.3709, 0.356, 0.3974, 0.4087, 0.3176, 0.4573, 0.3709, 0.356, 0.4322, 0.3533, 0.3974, 0.4087, 0.4322, 0.3533, 0.52, 0.3899, 0.5251, 0.4638, 0.5578, 0.3444, 0.6812, 0.4182, 0.6255, 0.4442, 7.959e-06, 0.3874, 0.1558, 0.3989, -0.005752, 0.4923, 0.1558, 0.3989, 0.2185, 0.3954, 0.2188, 0.5252, 0.52, 0.3899, 0.6255, 0.4442, 0.5251, 0.4638, 0.6812, 0.4182, 0.7801, 0.4339, 0.7352, 0.4741, 0.2902, 0.3744, 0.3176, 0.4573, 0.2185, 0.3954, 0.8922, 0.4135, 0.9285, 0.4916, 0.8746, 0.4761, 0.6255, 0.4442, 0.6812, 0.4182, 0.7001, 0.5198, 0.9967, 0.4074, 0.9285, 0.4916, 0.8922, 0.4135, 0.2185, 0.3954, 0.3176, 0.4573, 0.2188, 0.5252, 0.7801, 0.4339, 0.8224, 0.4213, 0.8294, 0.4869, 0.7352, 0.4741, 0.7801, 0.4339, 0.8294, 0.4869, -0.005752, 0.4923, 0.1558, 0.3989, 0.1417, 0.5552, 0.6255, 0.4442, 0.7001, 0.5198, 0.5251, 0.4638, 0.8746, 0.4761, 0.8816, 0.5841, 0.8294, 0.4869, 0.9285, 0.4916, 0.9313, 0.5588, 0.8746, 0.4761, 0.5251, 0.4638, 0.7001, 0.5198, 0.5506, 0.6055, 0.2188, 0.5252, 0.3176, 0.4573, 0.3629, 0.648, 0.5251, 0.4638, 0.5506, 0.6055, 0.4487, 0.579, 0.9285, 0.4916, 0.9998, 0.5463, 0.9313, 0.5588, 0.2188, 0.5252, 0.3629, 0.648, 0.2574, 0.6582, 0.9998, 0.5463, 0.9962, 0.6723, 0.9313, 0.5588, 0.7001, 0.5198, 0.7448, 0.6578, 0.5506, 0.6055, 0.7448, 0.6578, 0.7986, 0.5837, 0.8059, 0.6482, 0.05372, 0.6248, 0.1417, 0.5552, 0.07332, 0.7418, 0.5506, 0.6055, 0.5717, 0.6667, 0.4768, 0.7149, 0.1417, 0.5552, 0.1884, 0.6965, 0.07332, 0.7418, 0.5506, 0.6055, 0.6985, 0.7272, 0.5717, 0.6667, 0.8059, 0.6482, 0.8816, 0.5841, 0.8871, 0.6944, 0.05372, 0.6248, 0.07332, 0.7418, -0.0001205, 0.6208, 0.8871, 0.6944, 0.9962, 0.6723, 0.8801, 0.732, 0.4768, 0.7149, 0.5717, 0.6667, 0.5951, 0.8064, 0.2574, 0.6582, 0.3629, 0.648, 0.3678, 0.8199, 0.3629, 0.648, 0.4768, 0.7149, 0.3678, 0.8199, 0.07332, 0.7418, -1.803e-17, 1.0, -0.0001205, 0.6208, 0.07332, 0.7418, 0.1498, 0.7983, -1.803e-17, 1.0, 0.4768, 0.7149, 0.5951, 0.8064, 0.4901, 0.8511, 0.6985, 0.7272, 0.7345, 1.001, 0.5951, 0.8064, 0.4901, 0.8511, 0.5951, 0.8064, 0.6078, 0.9992, 0.3466, 0.9236, 0.4901, 0.8511, 0.4762, 0.9922, 0.4901, 0.8511, 0.6078, 0.9992, 0.4762, 0.9922, 0.3466, 0.9236, 0.4762, 0.9922, -1.803e-17, 1.0])
me_grid.materials.append(mat_material_002)
me_grid.update()
me_grid_002 = bpy.data.meshes.new('Grid.002')
me_grid_002.from_pydata([(-0.8952, -1.001, 0.0004431), (-0.4344, -1.047, 0.04528), (-0.2108, -1.021, 0.03253), (-0.05666, -1.006, 0.01438), (0.1889, -1.024, 0.02749), (0.5165, -1.023, 0.02571), (0.7526, -1.001, 0.001876), (1.0, -1.0, -5.831e-08), (-0.5188, -0.9276, 0.07389), (0.02711, -0.9664, 0.04267), (-0.6281, -1.035, 0.0341), (0.3019, -0.9916, 0.07394), (0.4611, -0.9728, 0.07861), (-0.687, -0.835, 0.04975), (0.06349, -0.9324, 0.1128), (0.5081, -0.9419, 0.1181), (0.6002, -0.9326, 0.07879), (1.001, -0.7374, 0.001103), (-1.0, -1.0, -0.0001832), (-0.3287, -0.9116, 0.09371), (-0.03657, -0.8403, 0.1907), (0.7575, -0.8719, 0.04373), (0.8187, -0.9056, 0.01037), (-0.9045, -0.5802, 0.008924), (0.2881, -0.9346, 0.2645), (-0.2019, -0.8791, 0.1228), (0.9066, -0.7548, 0.04088), (-0.1696, -0.7617, 0.1949), (0.8616, -0.7436, 0.08934), (-0.4297, -0.7533, 0.133), (0.1984, -0.8815, 0.3127), (1.013, -0.5583, 0.03341), (-0.01308, -0.7826, 0.2405), (0.3959, -0.8967, 0.3156), (0.9414, -0.6513, 0.07366), (0.6439, -0.8071, 0.26), (0.7526, -0.7401, 0.2317), (-0.3747, -0.6503, 0.1546), (0.3198, -0.8758, 0.3469), (-0.28, -0.535, 0.1391), (-0.08296, -0.6578, 0.2048), (-0.8246, -0.5258, 0.033), (-0.5729, -0.5619, 0.1239), (-0.4422, -0.5129, 0.1471), (0.1498, -0.7658, 0.3138), (0.336, -0.8042, 0.37), (0.4882, -0.786, 0.3501), (0.7935, -0.6484, 0.2449), (0.6969, -0.704, 0.2927), (-0.9997, -0.5859, 6.751e-05), (-0.05332, -0.4618, 0.09432), (-0.7545, -0.3115, 0.05413), (-0.6291, -0.2348, 0.07094), (0.3307, -0.7037, 0.3062), (0.862, -0.5062, 0.1693), (0.6498, -0.6313, 0.3149), (1.001, -0.2069, 0.02644), (-0.3924, -0.2695, 0.06929), (0.7409, -0.4377, 0.2301), (0.8477, -0.3497, 0.1728), (-0.1376, -0.3251, 0.02991), (-0.2287, -0.2987, 0.03542), (0.5579, -0.5229, 0.2645), (0.1109, -0.4001, 0.0876), (0.3852, -0.1883, 0.03496), (0.828, -0.2516, 0.1683), (-0.9879, -0.2343, 0.02477), (-0.536, -0.229, 0.07641), (0.609, -0.2198, 0.1516), (0.7076, -0.2483, 0.1915)], [], [(1, 8, 10), (5, 11, 4), (6, 22, 5), (5, 12, 11), (3, 25, 2), (11, 14, 9), (22, 16, 12), (6, 17, 22), (7, 17, 6), (10, 8, 13), (16, 15, 12), (0, 23, 18), (1, 29, 8), (11, 24, 14), (25, 29, 19), (12, 24, 11), (15, 24, 12), (13, 41, 23), (20, 27, 25), (24, 30, 14), (16, 35, 33), (26, 35, 16), (13, 29, 42), (28, 35, 26), (27, 37, 29), (26, 34, 28), (31, 34, 26), (33, 38, 24), (27, 40, 37), (37, 43, 29), (67, 43, 39, 57), (32, 44, 40), (30, 45, 44), (35, 46, 33), (34, 47, 36), (46, 45, 38), (36, 48, 35), (23, 41, 51), (34, 31, 47), (47, 48, 36), (46, 55, 45), (40, 50, 39), (48, 55, 46), (23, 66, 49), (31, 54, 47), (42, 52, 51), (39, 60, 61), (54, 58, 47), (47, 58, 55), (56, 59, 54), (55, 58, 62), (52, 43, 67), (50, 63, 60), (53, 62, 63), (62, 68, 64), (62, 69, 68), (65, 69, 58), (1, 2, 19), (4, 9, 3), (4, 11, 9), (0, 10, 13), (5, 22, 12), (22, 21, 16), (3, 9, 25), (1, 19, 29), (2, 25, 19), (9, 20, 25), (23, 0, 13), (9, 14, 20), (22, 26, 21), (25, 27, 29), (21, 26, 16), (22, 17, 26), (15, 33, 24), (15, 16, 33), (8, 29, 13), (14, 30, 20), (18, 23, 49), (17, 31, 26), (27, 20, 32), (28, 36, 35), (20, 30, 32), (24, 38, 30), (41, 13, 42), (27, 32, 40), (28, 34, 36), (32, 30, 44), (29, 43, 42), (37, 40, 39), (30, 38, 45), (33, 46, 38), (35, 48, 46), (37, 39, 43), (40, 44, 53), (44, 45, 53), (41, 42, 51), (45, 55, 53), (39, 50, 60), (40, 53, 50), (48, 47, 55), (42, 43, 52), (50, 53, 63), (23, 51, 66), (53, 55, 62), (31, 56, 54), (39, 61, 57), (54, 59, 58), (63, 62, 64), (62, 58, 69), (59, 65, 58)])
_uv = me_grid_002.uv_layers.new(name='UVMap')
_uv.uv.foreach_set('vector', [0.2759, -0.0003001, 0.2152, 0.06734, 0.1805, 0.0008096, 0.7553, 0.0003062, 0.6433, 0.04105, 0.5934, 0.001176, 0.8754, 0.0005805, 0.9013, 0.05882, 0.7553, 0.0003062, 0.7553, 0.0003062, 0.7175, 0.04375, 0.6433, 0.04105, 0.4657, 0.001184, 0.3778, 0.09816, 0.3883, -0.0002704, 0.6433, 0.04105, 0.51, 0.09229, 0.507, 0.03871, 0.9013, 0.05882, 0.7915, 0.07002, 0.7175, 0.04375, 0.8754, 0.0005805, 1.001, 0.1297, 0.9013, 0.05882, 1.0, 0.0, 1.001, 0.1297, 0.8754, 0.0005805, 0.1805, 0.0008096, 0.2152, 0.06734, 0.1403, 0.1161, 0.7915, 0.07002, 0.7309, 0.08927, 0.7175, 0.04375, 0.05016, 0.0004018, 0.03955, 0.2159, 2.849e-08, 5.185e-07, 0.2759, -0.0003001, 0.2656, 0.1634, 0.2152, 0.06734, 0.6433, 0.04105, 0.615, 0.1514, 0.51, 0.09229, 0.3778, 0.09816, 0.2656, 0.1634, 0.3197, 0.07853, 0.7175, 0.04375, 0.615, 0.1514, 0.6433, 0.04105, 0.7309, 0.08927, 0.615, 0.1514, 0.7175, 0.04375, 0.1403, 0.1161, 0.09279, 0.2481, 0.03955, 0.2159, 0.4545, 0.137, 0.3825, 0.1748, 0.3778, 0.09816, 0.615, 0.1514, 0.5548, 0.1926, 0.51, 0.09229, 0.7915, 0.07002, 0.7641, 0.2008, 0.6632, 0.1971, 0.9409, 0.141, 0.7641, 0.2008, 0.7915, 0.07002, 0.1403, 0.1161, 0.2656, 0.1634, 0.1821, 0.2424, 0.9064, 0.1714, 0.7641, 0.2008, 0.9409, 0.141, 0.3825, 0.1748, 0.2876, 0.2146, 0.2656, 0.1634, 0.9409, 0.141, 0.95, 0.2082, 0.9064, 0.1714, 0.997, 0.2333, 0.95, 0.2082, 0.9409, 0.141, 0.6632, 0.1971, 0.6147, 0.2178, 0.615, 0.1514, 0.3825, 0.1748, 0.4242, 0.2358, 0.2876, 0.2146, 0.2876, 0.2146, 0.2438, 0.2754, 0.2656, 0.1634, 0.2185, 0.3954, 0.2438, 0.2754, 0.3348, 0.2644, 0.2902, 0.3744, 0.4593, 0.1972, 0.5342, 0.2466, 0.4242, 0.2358, 0.5548, 0.1926, 0.6178, 0.258, 0.5342, 0.2466, 0.7641, 0.2008, 0.6877, 0.2549, 0.6632, 0.1971, 0.95, 0.2082, 0.8474, 0.2773, 0.822, 0.2302, 0.6877, 0.2549, 0.6178, 0.258, 0.6147, 0.2178, 0.822, 0.2302, 0.786, 0.2734, 0.7641, 0.2008, 0.03955, 0.2159, 0.09279, 0.2481, 0.107, 0.3409, 0.95, 0.2082, 0.997, 0.2333, 0.8474, 0.2773, 0.8474, 0.2773, 0.786, 0.2734, 0.822, 0.2302, 0.6877, 0.2549, 0.7673, 0.3054, 0.6178, 0.258, 0.4242, 0.2358, 0.4607, 0.3095, 0.3348, 0.2644, 0.786, 0.2734, 0.7673, 0.3054, 0.6877, 0.2549, 0.03955, 0.2159, 7.959e-06, 0.3874, 0.0002205, 0.2063, 0.997, 0.2333, 0.8988, 0.3237, 0.8474, 0.2773, 0.1821, 0.2424, 0.1558, 0.3989, 0.107, 0.3409, 0.3348, 0.2644, 0.4322, 0.3533, 0.3709, 0.356, 0.8988, 0.3237, 0.8325, 0.3598, 0.8474, 0.2773, 0.8474, 0.2773, 0.8325, 0.3598, 0.7673, 0.3054, 0.9967, 0.4074, 0.8952, 0.375, 0.8988, 0.3237, 0.7673, 0.3054, 0.8325, 0.3598, 0.7331, 0.3462, 0.1558, 0.3989, 0.2438, 0.2754, 0.2185, 0.3954, 0.4607, 0.3095, 0.5578, 0.3444, 0.4322, 0.3533, 0.6223, 0.2909, 0.7331, 0.3462, 0.5578, 0.3444, 0.7331, 0.3462, 0.7801, 0.4339, 0.6812, 0.4182, 0.7331, 0.3462, 0.8224, 0.4213, 0.7801, 0.4339, 0.8922, 0.4135, 0.8224, 0.4213, 0.8325, 0.3598, 0.2759, -0.0003001, 0.3883, -0.0002704, 0.3197, 0.07853, 0.5934, 0.001176, 0.507, 0.03871, 0.4657, 0.001184, 0.5934, 0.001176, 0.6433, 0.04105, 0.507, 0.03871, 0.05016, 0.0004018, 0.1805, 0.0008096, 0.1403, 0.1161, 0.7553, 0.0003062, 0.9013, 0.05882, 0.7175, 0.04375, 0.9013, 0.05882, 0.8635, 0.08159, 0.7915, 0.07002, 0.4657, 0.001184, 0.507, 0.03871, 0.3778, 0.09816, 0.2759, -0.0003001, 0.3197, 0.07853, 0.2656, 0.1634, 0.3883, -0.0002704, 0.3778, 0.09816, 0.3197, 0.07853, 0.507, 0.03871, 0.4545, 0.137, 0.3778, 0.09816, 0.03955, 0.2159, 0.05016, 0.0004018, 0.1403, 0.1161, 0.507, 0.03871, 0.51, 0.09229, 0.4545, 0.137, 0.9013, 0.05882, 0.9409, 0.141, 0.8635, 0.08159, 0.3778, 0.09816, 0.3825, 0.1748, 0.2656, 0.1634, 0.8635, 0.08159, 0.9409, 0.141, 0.7915, 0.07002, 0.9013, 0.05882, 1.001, 0.1297, 0.9409, 0.141, 0.7309, 0.08927, 0.6632, 0.1971, 0.615, 0.1514, 0.7309, 0.08927, 0.7915, 0.07002, 0.6632, 0.1971, 0.2152, 0.06734, 0.2656, 0.1634, 0.1403, 0.1161, 0.51, 0.09229, 0.5548, 0.1926, 0.4545, 0.137, 2.849e-08, 5.185e-07, 0.03955, 0.2159, 0.0002205, 0.2063, 1.001, 0.1297, 0.997, 0.2333, 0.9409, 0.141, 0.3825, 0.1748, 0.4545, 0.137, 0.4593, 0.1972, 0.9064, 0.1714, 0.822, 0.2302, 0.7641, 0.2008, 0.4545, 0.137, 0.5548, 0.1926, 0.4593, 0.1972, 0.615, 0.1514, 0.6147, 0.2178, 0.5548, 0.1926, 0.09279, 0.2481, 0.1403, 0.1161, 0.1821, 0.2424, 0.3825, 0.1748, 0.4593, 0.1972, 0.4242, 0.2358, 0.9064, 0.1714, 0.95, 0.2082, 0.822, 0.2302, 0.4593, 0.1972, 0.5548, 0.1926, 0.5342, 0.2466, 0.2656, 0.1634, 0.2438, 0.2754, 0.1821, 0.2424, 0.2876, 0.2146, 0.4242, 0.2358, 0.3348, 0.2644, 0.5548, 0.1926, 0.6147, 0.2178, 0.6178, 0.258, 0.6632, 0.1971, 0.6877, 0.2549, 0.6147, 0.2178, 0.7641, 0.2008, 0.786, 0.2734, 0.6877, 0.2549, 0.2876, 0.2146, 0.3348, 0.2644, 0.2438, 0.2754, 0.4242, 0.2358, 0.5342, 0.2466, 0.6223, 0.2909, 0.5342, 0.2466, 0.6178, 0.258, 0.6223, 0.2909, 0.09279, 0.2481, 0.1821, 0.2424, 0.107, 0.3409, 0.6178, 0.258, 0.7673, 0.3054, 0.6223, 0.2909, 0.3348, 0.2644, 0.4607, 0.3095, 0.4322, 0.3533, 0.4242, 0.2358, 0.6223, 0.2909, 0.4607, 0.3095, 0.786, 0.2734, 0.8474, 0.2773, 0.7673, 0.3054, 0.1821, 0.2424, 0.2438, 0.2754, 0.1558, 0.3989, 0.4607, 0.3095, 0.6223, 0.2909, 0.5578, 0.3444, 0.03955, 0.2159, 0.107, 0.3409, 7.959e-06, 0.3874, 0.6223, 0.2909, 0.7673, 0.3054, 0.7331, 0.3462, 0.997, 0.2333, 0.9967, 0.4074, 0.8988, 0.3237, 0.3348, 0.2644, 0.3709, 0.356, 0.2902, 0.3744, 0.8988, 0.3237, 0.8952, 0.375, 0.8325, 0.3598, 0.5578, 0.3444, 0.7331, 0.3462, 0.6812, 0.4182, 0.7331, 0.3462, 0.8325, 0.3598, 0.8224, 0.4213, 0.8952, 0.375, 0.8922, 0.4135, 0.8325, 0.3598])
me_grid_002.materials.append(mat_material_002)
me_grid_002.update()
me_cone = bpy.data.meshes.new('Cone')
me_cone.from_pydata([(0.0, 1.0, 0.009334), (1.0, 0.0, 0.009334), (0.0, -1.0, 0.009334), (-1.0, 0.0, 0.009334), (0.0, 0.0, 2.009)], [], [(0, 4, 1), (1, 4, 2), (0, 1, 2, 3), (2, 4, 3), (3, 4, 0)])
_uv = me_cone.uv_layers.new(name='UVMap')
_uv.uv.foreach_set('vector', [0.25, 0.49, 0.25, 0.25, 0.49, 0.25, 0.49, 0.25, 0.25, 0.25, 0.25, 0.01, 0.75, 0.49, 0.99, 0.25, 0.75, 0.01, 0.51, 0.25, 0.25, 0.01, 0.25, 0.25, 0.01, 0.25, 0.01, 0.25, 0.25, 0.25, 0.25, 0.49])
me_cone.materials.append(mat_material_001)
me_cone.update()

# ---- objects
ob_grid_001 = bpy.data.objects.new('Grid.001', me_grid_001)
ob_light = bpy.data.objects.new('Light', light_light)
ob_camera = bpy.data.objects.new('Camera', cam_camera)
ob_dino = bpy.data.objects.new('dINO', me_plane)
ob_grid = bpy.data.objects.new('Grid', me_grid)
ob_grid_002 = bpy.data.objects.new('Grid.002', me_grid_002)
ob_reference1 = bpy.data.objects.new('Reference1', None)
ob_reference2 = bpy.data.objects.new('Reference2', None)
ob_cone = bpy.data.objects.new('Cone', me_cone)
ob_cone_001 = bpy.data.objects.new('Cone.001', me_cone)
ob_cone_002 = bpy.data.objects.new('Cone.002', me_cone)
ob_cone_003 = bpy.data.objects.new('Cone.003', me_cone)
ob_cone_004 = bpy.data.objects.new('Cone.004', me_cone)
ob_cone_005 = bpy.data.objects.new('Cone.005', me_cone)
ob_cone_006 = bpy.data.objects.new('Cone.006', me_cone)
ob_cone_007 = bpy.data.objects.new('Cone.007', me_cone)
ob_cone_008 = bpy.data.objects.new('Cone.008', me_cone)
ob_cone_009 = bpy.data.objects.new('Cone.009', me_cone)
ob_cone_010 = bpy.data.objects.new('Cone.010', me_cone)
ob_cone_011 = bpy.data.objects.new('Cone.011', me_cone)
ob_cone_012 = bpy.data.objects.new('Cone.012', me_cone)
ob_cone_013 = bpy.data.objects.new('Cone.013', me_cone)
ob_cone_014 = bpy.data.objects.new('Cone.014', me_cone)
ob_cone_015 = bpy.data.objects.new('Cone.015', me_cone)
ob_cone_016 = bpy.data.objects.new('Cone.016', me_cone)
ob_cone_017 = bpy.data.objects.new('Cone.017', me_cone)
ob_cone_018 = bpy.data.objects.new('Cone.018', me_cone)
ob_cone_019 = bpy.data.objects.new('Cone.019', me_cone)
ob_cone_020 = bpy.data.objects.new('Cone.020', me_cone)
ob_cone_021 = bpy.data.objects.new('Cone.021', me_cone)
ob_cone_022 = bpy.data.objects.new('Cone.022', me_cone)
ob_cone_023 = bpy.data.objects.new('Cone.023', me_cone)
ob_cone_024 = bpy.data.objects.new('Cone.024', me_cone)
ob_cone_025 = bpy.data.objects.new('Cone.025', me_cone)
ob_cone_026 = bpy.data.objects.new('Cone.026', me_cone)
ob_cone_027 = bpy.data.objects.new('Cone.027', me_cone)
ob_cone_028 = bpy.data.objects.new('Cone.028', me_cone)
ob_cone_029 = bpy.data.objects.new('Cone.029', me_cone)
ob_cone_030 = bpy.data.objects.new('Cone.030', me_cone)
ob_cone_031 = bpy.data.objects.new('Cone.031', me_cone)
ob_cone_032 = bpy.data.objects.new('Cone.032', me_cone)
ob_cone_033 = bpy.data.objects.new('Cone.033', me_cone)
ob_cone_034 = bpy.data.objects.new('Cone.034', me_cone)
ob_cone_035 = bpy.data.objects.new('Cone.035', me_cone)
ob_cone_036 = bpy.data.objects.new('Cone.036', me_cone)
ob_cone_037 = bpy.data.objects.new('Cone.037', me_cone)
ob_cone_038 = bpy.data.objects.new('Cone.038', me_cone)
ob_cone_039 = bpy.data.objects.new('Cone.039', me_cone)
ob_cone_040 = bpy.data.objects.new('Cone.040', me_cone)
ob_cone_041 = bpy.data.objects.new('Cone.041', me_cone)
ob_cone_042 = bpy.data.objects.new('Cone.042', me_cone)
ob_cone_043 = bpy.data.objects.new('Cone.043', me_cone)
ob_cone_044 = bpy.data.objects.new('Cone.044', me_cone)
ob_cone_045 = bpy.data.objects.new('Cone.045', me_cone)
ob_cone_046 = bpy.data.objects.new('Cone.046', me_cone)

# ---- transforms, parenting, visibility, modifiers, constraints
ob_grid_001.location = (0.0, 0.0, 0.0)
ob_grid_001.scale = (30.0, 30.0, 30.0)
ob_grid_001.hide_select = True
ob_grid_001.hide_render = True
ob_light.location = (1.533, 3.16, 5.904)
ob_light.rotation_euler = (0.5174, 1.044, 1.849)
ob_light.lock_rotations_4d = False
ob_light.empty_display_type = 'ARROWS'
ob_light.color = (0.0, 0.0, 0.0, 0.0)
ob_light.lineart.crease_threshold = 0.0
ob_camera.location = (-12.45, 10.49, 1.688)
ob_camera.rotation_euler = (1.766, -6.836e-07, 3.984)
ob_camera.lock_rotations_4d = False
ob_camera.empty_display_type = 'ARROWS'
ob_camera.color = (0.0, 0.0, 0.0, 0.0)
ob_camera.display_type = 'WIRE'
ob_camera.lineart.crease_threshold = 0.0
ob_dino.location = (-4.155, 5.992, 0.9436)
ob_dino.rotation_euler = (0.0, -0.0, 1.803)
_m = ob_dino.modifiers.new('Mirror', 'MIRROR')
_m.use_clip = True
ob_grid.location = (0.0, 0.0, 0.0)
ob_grid.scale = (30.0, 30.0, 30.0)
ob_grid_002.location = (0.0, 0.0, 0.0)
ob_grid_002.scale = (30.0, 30.0, 30.0)
ob_reference1.location = (0.0, -2.581, 0.0)
ob_reference1.rotation_euler = (1.571, -0.0, 0.0)
ob_reference1.scale = (1.913, 1.913, 1.913)
ob_reference1.empty_display_type = 'IMAGE'
ob_reference1.empty_display_size = 3.0
ob_reference1.empty_image_offset = (-0.4757, -0.2625)
ob_reference1.use_empty_image_alpha = True
ob_reference1.color = (1.0, 1.0, 1.0, 0.126)
ob_reference2.location = (4.422, -0.4686, 1.522)
ob_reference2.rotation_euler = (1.571, -0.0, 1.571)
ob_reference2.scale = (1.404, 1.404, 1.404)
ob_reference2.empty_display_type = 'IMAGE'
ob_reference2.empty_display_size = 5.0
ob_reference2.use_empty_image_alpha = True
ob_reference2.color = (1.0, 1.0, 1.0, 0.1102)
ob_cone.location = (-0.1016, 1.575, 0.6803)
ob_cone.scale = (0.7547, 0.7547, 1.603)
ob_cone_001.location = (-0.8466, -0.08466, 0.6803)
ob_cone_001.scale = (0.7386, 0.7386, 1.569)
ob_cone_002.location = (-3.002, 1.111, 0.6803)
ob_cone_002.rotation_euler = (0.0, -0.0, -0.3385)
ob_cone_002.scale = (0.7547, 0.7547, 1.603)
ob_cone_003.location = (-3.149, -0.6547, 0.6803)
ob_cone_003.rotation_euler = (0.0, -0.0, -0.8977)
ob_cone_003.scale = (0.6707, 0.6707, 1.425)
ob_cone_004.location = (-3.894, -2.314, 0.6803)
ob_cone_004.rotation_euler = (0.0, -0.0, -0.8977)
ob_cone_004.scale = (0.7269, 0.7269, 1.544)
ob_cone_005.location = (-6.05, -1.119, 0.6803)
ob_cone_005.rotation_euler = (0.0, -0.0, -1.236)
ob_cone_005.scale = (0.7269, 0.7269, 1.544)
ob_cone_006.location = (4.442, 0.7563, 0.6803)
ob_cone_006.rotation_euler = (0.0, -0.0, 2.39)
ob_cone_006.scale = (0.7547, 0.7547, 1.603)
ob_cone_007.location = (3.697, -0.903, 0.6803)
ob_cone_007.rotation_euler = (0.0, -0.0, 2.39)
ob_cone_007.scale = (0.7386, 0.7386, 1.569)
ob_cone_008.location = (1.541, 0.2924, 0.6803)
ob_cone_008.rotation_euler = (0.0, -0.0, 2.052)
ob_cone_008.scale = (0.7547, 0.7547, 1.603)
ob_cone_009.location = (1.394, -1.473, 0.6803)
ob_cone_009.rotation_euler = (0.0, -0.0, 1.493)
ob_cone_009.scale = (0.6707, 0.6707, 1.425)
ob_cone_010.location = (0.6491, -3.132, 0.6803)
ob_cone_010.rotation_euler = (0.0, -0.0, 1.493)
ob_cone_010.scale = (0.7269, 0.7269, 1.544)
ob_cone_011.location = (-1.507, -1.937, 0.6803)
ob_cone_011.rotation_euler = (0.0, -0.0, 1.154)
ob_cone_011.scale = (0.7269, 0.7269, 1.544)
ob_cone_012.location = (11.67, 2.337, 0.6803)
ob_cone_012.rotation_euler = (0.0, -0.0, -0.5278)
ob_cone_012.scale = (0.7119, 0.7119, 1.512)
ob_cone_013.location = (10.92, 0.6773, 0.6803)
ob_cone_013.rotation_euler = (0.0, -0.0, -0.5278)
ob_cone_013.scale = (0.6967, 0.6967, 1.48)
ob_cone_014.location = (8.765, 1.873, 0.6803)
ob_cone_014.rotation_euler = (0.0, -0.0, -0.8663)
ob_cone_014.scale = (0.7119, 0.7119, 1.512)
ob_cone_015.location = (8.618, 0.1072, 0.6803)
ob_cone_015.rotation_euler = (0.0, -0.0, -1.425)
ob_cone_015.scale = (0.6326, 0.6326, 1.344)
ob_cone_016.location = (7.873, -1.552, 0.6803)
ob_cone_016.rotation_euler = (0.0, -0.0, -1.425)
ob_cone_016.scale = (0.6326, 0.6326, 1.344)
ob_cone_017.location = (5.718, -0.3567, 0.6803)
ob_cone_017.rotation_euler = (0.0, -0.0, -1.764)
ob_cone_017.scale = (0.6326, 0.6326, 1.344)
ob_cone_018.location = (16.21, 1.518, 0.6803)
ob_cone_018.rotation_euler = (0.0, -0.0, 1.863)
ob_cone_018.scale = (0.7119, 0.7119, 1.512)
ob_cone_019.location = (15.46, -0.1411, 0.6803)
ob_cone_019.rotation_euler = (0.0, -0.0, 1.863)
ob_cone_019.scale = (0.6967, 0.6967, 1.48)
ob_cone_020.location = (13.31, 1.054, 0.6803)
ob_cone_020.rotation_euler = (0.0, -0.0, 1.524)
ob_cone_020.scale = (0.7119, 0.7119, 1.512)
ob_cone_021.location = (13.16, -0.7111, 0.6803)
ob_cone_021.rotation_euler = (0.0, -0.0, 0.965)
ob_cone_021.scale = (0.6326, 0.6326, 1.344)
ob_cone_022.location = (12.42, -2.37, 0.6803)
ob_cone_022.rotation_euler = (0.0, -0.0, 0.965)
ob_cone_022.scale = (0.6326, 0.6326, 1.344)
ob_cone_023.location = (10.26, -1.175, 0.6803)
ob_cone_023.rotation_euler = (0.0, -0.0, 0.6265)
ob_cone_023.scale = (0.6326, 0.6326, 1.344)
ob_cone_024.location = (-17.95, -5.954, 0.6803)
ob_cone_024.rotation_euler = (0.0, -0.0, -1.357)
ob_cone_024.scale = (0.6266, 0.6266, 1.331)
ob_cone_025.location = (-20.1, -4.759, 0.6803)
ob_cone_025.rotation_euler = (0.0, -0.0, -1.696)
ob_cone_025.scale = (0.6402, 0.6402, 1.36)
ob_cone_026.location = (-20.25, -6.524, 0.6803)
ob_cone_026.rotation_euler = (0.0, -0.0, -2.255)
ob_cone_026.scale = (0.5689, 0.5689, 1.209)
ob_cone_027.location = (-21.0, -8.184, 0.6803)
ob_cone_027.rotation_euler = (0.0, -0.0, -2.255)
ob_cone_027.scale = (0.5689, 0.5689, 1.209)
ob_cone_028.location = (-23.15, -6.988, 0.6803)
ob_cone_028.rotation_euler = (0.0, -0.0, -2.594)
ob_cone_028.scale = (0.5689, 0.5689, 1.209)
ob_cone_029.location = (-12.66, -5.113, 0.6803)
ob_cone_029.rotation_euler = (0.0, -0.0, 1.033)
ob_cone_029.scale = (0.6402, 0.6402, 1.36)
ob_cone_030.location = (-13.4, -6.773, 0.6803)
ob_cone_030.rotation_euler = (0.0, -0.0, 1.033)
ob_cone_030.scale = (0.6266, 0.6266, 1.331)
ob_cone_031.location = (-15.56, -5.577, 0.6803)
ob_cone_031.rotation_euler = (0.0, -0.0, 0.6945)
ob_cone_031.scale = (0.6402, 0.6402, 1.36)
ob_cone_032.location = (-15.71, -7.343, 0.6803)
ob_cone_032.rotation_euler = (0.0, -0.0, 0.1353)
ob_cone_032.scale = (0.5689, 0.5689, 1.209)
ob_cone_033.location = (-16.45, -9.002, 0.6803)
ob_cone_033.rotation_euler = (0.0, -0.0, 0.1353)
ob_cone_033.scale = (0.5689, 0.5689, 1.209)
ob_cone_034.location = (-18.61, -7.807, 0.6803)
ob_cone_034.rotation_euler = (0.0, -0.0, -0.2032)
ob_cone_034.scale = (0.5689, 0.5689, 1.209)
ob_cone_035.location = (-5.435, -3.533, 0.6803)
ob_cone_035.rotation_euler = (0.0, -0.0, -1.885)
ob_cone_035.scale = (0.6544, 0.6544, 1.39)
ob_cone_036.location = (-6.18, -5.192, 0.6803)
ob_cone_036.rotation_euler = (0.0, -0.0, -1.885)
ob_cone_036.scale = (0.6405, 0.6405, 1.361)
ob_cone_037.location = (-8.336, -3.997, 0.6803)
ob_cone_037.rotation_euler = (0.0, -0.0, -2.224)
ob_cone_037.scale = (0.6039, 0.6039, 1.283)
ob_cone_038.location = (-8.483, -5.762, 0.6803)
ob_cone_038.rotation_euler = (0.0, -0.0, -2.783)
ob_cone_038.scale = (0.5366, 0.5366, 1.14)
ob_cone_039.location = (-9.228, -7.422, 0.6803)
ob_cone_039.rotation_euler = (0.0, -0.0, -2.783)
ob_cone_039.scale = (0.5366, 0.5366, 1.14)
ob_cone_040.location = (-11.38, -6.226, 0.6803)
ob_cone_040.rotation_euler = (0.0, -0.0, -3.121)
ob_cone_040.scale = (0.5366, 0.5366, 1.14)
ob_cone_041.location = (-0.8917, -4.351, 0.6803)
ob_cone_041.rotation_euler = (0.0, -0.0, 0.5052)
ob_cone_041.scale = (0.6544, 0.6544, 1.39)
ob_cone_042.location = (-1.637, -6.011, 0.6803)
ob_cone_042.rotation_euler = (0.0, -0.0, 0.5052)
ob_cone_042.scale = (0.6405, 0.6405, 1.361)
ob_cone_043.location = (-3.792, -4.815, 0.6803)
ob_cone_043.rotation_euler = (0.0, -0.0, 0.1667)
ob_cone_043.scale = (0.6544, 0.6544, 1.39)
ob_cone_044.location = (-3.939, -6.581, 0.6803)
ob_cone_044.rotation_euler = (0.0, -0.0, -0.3925)
ob_cone_044.scale = (0.5816, 0.5816, 1.236)
ob_cone_045.location = (-4.684, -8.24, 0.6803)
ob_cone_045.rotation_euler = (0.0, -0.0, -0.3925)
ob_cone_045.scale = (0.5366, 0.5366, 1.14)
ob_cone_046.location = (-6.84, -7.045, 0.6803)
ob_cone_046.rotation_euler = (0.0, -0.0, -0.731)
ob_cone_046.scale = (0.5366, 0.5366, 1.14)

# ---- collection membership
scene.collection.objects.link(ob_grid_001)
col_collection.objects.link(ob_light)
col_collection.objects.link(ob_camera)
col_collection.objects.link(ob_dino)
col_collection.objects.link(ob_grid)
col_collection.objects.link(ob_grid_002)
col_references.objects.link(ob_reference1)
col_references.objects.link(ob_reference2)
col_trees.objects.link(ob_cone)
col_trees.objects.link(ob_cone_001)
col_trees.objects.link(ob_cone_002)
col_trees.objects.link(ob_cone_003)
col_trees.objects.link(ob_cone_004)
col_trees.objects.link(ob_cone_005)
col_trees.objects.link(ob_cone_006)
col_trees.objects.link(ob_cone_007)
col_trees.objects.link(ob_cone_008)
col_trees.objects.link(ob_cone_009)
col_trees.objects.link(ob_cone_010)
col_trees.objects.link(ob_cone_011)
col_trees.objects.link(ob_cone_012)
col_trees.objects.link(ob_cone_013)
col_trees.objects.link(ob_cone_014)
col_trees.objects.link(ob_cone_015)
col_trees.objects.link(ob_cone_016)
col_trees.objects.link(ob_cone_017)
col_trees.objects.link(ob_cone_018)
col_trees.objects.link(ob_cone_019)
col_trees.objects.link(ob_cone_020)
col_trees.objects.link(ob_cone_021)
col_trees.objects.link(ob_cone_022)
col_trees.objects.link(ob_cone_023)
col_trees.objects.link(ob_cone_024)
col_trees.objects.link(ob_cone_025)
col_trees.objects.link(ob_cone_026)
col_trees.objects.link(ob_cone_027)
col_trees.objects.link(ob_cone_028)
col_trees.objects.link(ob_cone_029)
col_trees.objects.link(ob_cone_030)
col_trees.objects.link(ob_cone_031)
col_trees.objects.link(ob_cone_032)
col_trees.objects.link(ob_cone_033)
col_trees.objects.link(ob_cone_034)
col_trees.objects.link(ob_cone_035)
col_trees.objects.link(ob_cone_036)
col_trees.objects.link(ob_cone_037)
col_trees.objects.link(ob_cone_038)
col_trees.objects.link(ob_cone_039)
col_trees.objects.link(ob_cone_040)
col_trees.objects.link(ob_cone_041)
col_trees.objects.link(ob_cone_042)
col_trees.objects.link(ob_cone_043)
col_trees.objects.link(ob_cone_044)
col_trees.objects.link(ob_cone_045)
col_trees.objects.link(ob_cone_046)

# ---- scene / render settings (as saved in the file)
scene.camera = ob_camera
scene.frame_start = 1; scene.frame_end = 250; scene.frame_set(26)
scene.render.engine = 'BLENDER_EEVEE_NEXT'
scene.cycles.sampling_pattern = 'TABULATED_SOBOL'
bpy.context.view_layer.update()
